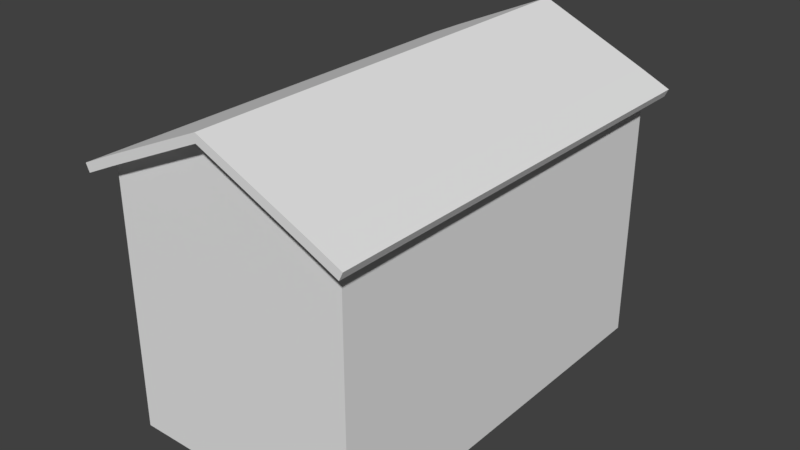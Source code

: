 # Source: Ireland_House_Replace_1_Skybox.blend  (saved by Blender 2.79.0; exported with 4.5.12 LTS)
import bpy
from mathutils import Matrix  # noqa: F401  (used for matrix-valued properties, if any)

bpy.ops.wm.read_factory_settings(use_empty=True)
scene = bpy.context.scene
scene.name = 'Scene'

# ---- collections
col_collection_1 = bpy.data.collections.new('Collection 1'); scene.collection.children.link(col_collection_1)

# ---- world
world_world = bpy.data.worlds.new('World'); scene.world = world_world
world_world.color = (0.05088, 0.05088, 0.05088)
world_world.use_sun_shadow = False
world_world.sun_shadow_jitter_overblur = 0.0
world_world.cycles.sampling_method = 'MANUAL'

# ---- meshes
me_cube_001 = bpy.data.meshes.new('Cube.001')
me_cube_001.from_pydata([(-7.0, -12.0, -5.25), (-7.0, -12.0, 0.25), (-7.0, 12.0, -5.25), (-7.0, 12.0, 0.25), (7.0, -12.0, -5.25), (7.0, -12.0, 0.25), (7.0, 12.0, -5.25), (7.0, 12.0, 0.25), (6.5, 12.0, -5.25), (6.5, 12.0, 0.25), (6.5, -12.0, -5.25), (6.5, -12.0, 0.25), (-6.5, 12.0, -5.25), (-6.5, -12.0, 0.25), (-6.5, 12.0, 0.25), (-6.5, -12.0, -5.25), (-7.0, 11.5, -5.25), (-7.0, 11.5, 0.25), (7.0, 11.5, -5.25), (7.0, 11.5, 0.25), (-7.0, -11.5, -5.25), (7.0, -11.5, 0.25), (-7.0, -11.5, 0.25), (7.0, -11.5, -5.25), (-7.0, 0.0, 0.25), (7.0, 0.0, -5.25), (-7.0, 0.0, -5.25), (7.0, 0.0, 0.25), (-7.0, -1.25, -5.25), (7.0, -1.25, 0.25), (-7.0, -1.25, 0.25), (7.0, -1.25, -5.25), (-7.0, 1.25, 0.25), (7.0, 1.25, -5.25), (-7.0, 1.25, -5.25), (7.0, 1.25, 0.25), (-7.0, -3.75, -5.25), (7.0, -3.75, 0.25), (-7.0, -3.75, 0.25), (7.0, -3.75, -5.25), (-7.0, 3.75, 0.25), (7.0, 3.75, -5.25), (-7.0, 3.75, -5.25), (7.0, 3.75, 0.25), (-7.0, -5.0, -5.25), (7.0, -5.0, 0.25), (-7.0, -5.0, 0.25), (7.0, -5.0, -5.25), (-7.0, -6.25, -5.25), (7.0, -6.25, 0.25), (-7.0, -6.25, 0.25), (7.0, -6.25, -5.25), (-7.0, -7.25, -5.25), (7.0, -7.25, 0.25), (-7.0, -7.25, 0.25), (7.0, -7.25, -5.25), (-7.0, -8.5, -5.25), (7.0, -8.5, 0.25), (-7.0, -8.5, 0.25), (7.0, -8.5, -5.25), (-7.0, -9.75, -5.25), (7.0, -9.75, 0.25), (-7.0, -9.75, 0.25), (7.0, -9.75, -5.25), (-7.0, 11.5, 1.25), (-7.0, 12.0, 1.25), (6.5, 12.0, 1.25), (7.0, 12.0, 1.25), (7.0, -11.5, 1.25), (7.0, -12.0, 1.25), (-6.5, -12.0, 1.25), (-7.0, -12.0, 1.25), (-6.5, 12.0, 1.25), (6.5, -12.0, 1.25), (-7.0, 3.75, 1.25), (7.0, 11.5, 1.25), (7.0, -9.75, 1.25), (-7.0, -11.5, 1.25), (-7.0, -1.25, 1.25), (-7.0, 0.0, 1.25), (-7.0, -3.75, 1.25), (7.0, -1.25, 1.25), (-7.0, 1.25, 1.25), (7.0, 3.75, 1.25), (7.0, 1.25, 1.25), (7.0, -3.75, 1.25), (-7.0, -5.0, 1.25), (7.0, -5.0, 1.25), (-7.0, -6.25, 1.25), (7.0, -6.25, 1.25), (-7.0, -7.25, 1.25), (7.0, -7.25, 1.25), (-7.0, -8.5, 1.25), (7.0, -8.5, 1.25), (-7.0, -9.75, 1.25), (-7.0, 5.0, 0.25), (7.0, 5.0, -5.25), (-7.0, 5.0, -5.25), (7.0, 5.0, 0.25), (-7.0, 5.0, 1.25), (7.0, 5.0, 1.25), (-7.0, 6.25, 0.25), (7.0, 6.25, -5.25), (-7.0, 6.25, 1.25), (-7.0, 6.25, -5.25), (7.0, 6.25, 0.25), (7.0, 6.25, 1.25), (-7.0, 7.25, 0.25), (7.0, 7.25, -5.25), (-7.0, 7.25, 1.25), (-7.0, 7.25, -5.25), (7.0, 7.25, 0.25), (7.0, 7.25, 1.25), (-7.0, 8.5, 0.25), (7.0, 8.5, -5.25), (-7.0, 8.5, 1.25), (-7.0, 8.5, -5.25), (7.0, 8.5, 0.25), (7.0, 8.5, 1.25), (-7.0, 9.75, 0.25), (7.0, 9.75, -5.25), (-7.0, 9.75, 1.25), (-7.0, 9.75, -5.25), (7.0, 9.75, 0.25), (7.0, 9.75, 1.25), (-7.0, 11.5, 3.0), (-7.0, 12.0, 3.0), (6.5, 12.0, 3.0), (7.0, 12.0, 3.0), (7.0, -11.5, 3.0), (7.0, -12.0, 3.0), (-6.5, -12.0, 3.0), (-7.0, -12.0, 3.0), (-6.5, 12.0, 3.0), (6.5, -12.0, 3.0), (-7.0, 9.75, 3.0), (7.0, 11.5, 3.0), (7.0, -9.75, 3.0), (-7.0, -11.5, 3.0), (-7.0, -1.25, 3.0), (-7.0, 0.0, 3.0), (-7.0, -3.75, 3.0), (7.0, -1.25, 3.0), (-7.0, 1.25, 3.0), (7.0, 3.75, 3.0), (7.0, 1.25, 3.0), (7.0, -3.75, 3.0), (-7.0, -5.0, 3.0), (-7.0, 3.75, 3.0), (-7.0, -6.25, 3.0), (-7.0, -7.25, 3.0), (7.0, -6.25, 3.0), (7.0, -7.25, 3.0), (-7.0, -8.5, 3.0), (-7.0, -9.75, 3.0), (7.0, 7.25, 3.0), (7.0, 6.25, 3.0), (-7.0, 6.25, 3.0), (-7.0, 7.25, 3.0), (7.0, 9.75, 3.0), (-7.0, 11.5, 4.0), (-7.0, 12.0, 4.0), (6.5, 12.0, 4.0), (7.0, 12.0, 4.0), (7.0, -11.5, 4.0), (7.0, -12.0, 4.0), (-6.5, -12.0, 4.0), (-7.0, -12.0, 4.0), (-6.5, 12.0, 4.0), (6.5, -12.0, 4.0), (-7.0, 9.75, 4.0), (7.0, 11.5, 4.0), (7.0, -9.75, 4.0), (-7.0, -11.5, 4.0), (-7.0, -1.25, 4.0), (-7.0, 0.0, 4.0), (-7.0, -3.75, 4.0), (7.0, -1.25, 4.0), (-7.0, 1.25, 4.0), (7.0, 3.75, 4.0), (7.0, 1.25, 4.0), (7.0, -3.75, 4.0), (-7.0, -5.0, 4.0), (-7.0, 3.75, 4.0), (-7.0, -6.25, 4.0), (-7.0, -7.25, 4.0), (7.0, -6.25, 4.0), (7.0, -7.25, 4.0), (-7.0, -8.5, 4.0), (-7.0, -9.75, 4.0), (7.0, 7.25, 4.0), (7.0, 6.25, 4.0), (-7.0, 6.25, 4.0), (-7.0, 7.25, 4.0), (7.0, 9.75, 4.0), (7.0, 1.25, 3.0), (7.0, 1.25, 4.0), (-7.0, 11.5, 4.5), (-7.0, 12.0, 4.5), (6.5, 12.0, 4.5), (7.0, 12.0, 4.5), (7.0, -11.5, 4.5), (7.0, -12.0, 4.5), (-6.5, -12.0, 4.5), (-7.0, -12.0, 4.5), (-6.5, 12.0, 4.5), (6.5, -12.0, 4.5), (-7.0, 9.75, 4.5), (7.0, 11.5, 4.5), (7.0, -9.75, 4.5), (-7.0, -11.5, 4.5), (-7.0, -1.25, 4.5), (-7.0, 0.0, 4.5), (-7.0, -3.75, 4.5), (7.0, -1.25, 4.5), (-7.0, 1.25, 4.5), (7.0, 3.75, 4.5), (7.0, 1.25, 4.5), (7.0, -3.75, 4.5), (-7.0, -5.0, 4.5), (-7.0, 3.75, 4.5), (-7.0, -6.25, 4.5), (-7.0, -7.25, 4.5), (7.0, -6.25, 4.5), (7.0, -7.25, 4.5), (-7.0, -8.5, 4.5), (-7.0, -9.75, 4.5), (7.0, 7.25, 4.5), (7.0, 6.25, 4.5), (-7.0, 6.25, 4.5), (-7.0, 7.25, 4.5), (7.0, 9.75, 4.5), (7.0, 1.25, 4.5), (7.0, -7.25, 4.0), (7.0, -7.25, 4.5), (-7.0, 6.25, 4.5), (-7.0, 6.25, 4.0), (7.0, 6.25, 4.0), (7.0, -3.75, 4.0), (7.0, 9.75, 4.0), (7.0, 9.75, 4.5), (-7.0, 9.75, 4.0), (7.0, 6.25, 4.5), (7.0, -3.75, 4.5), (-7.0, 9.75, 4.5), (-7.0, 2.75, -5.25), (7.0, 2.75, 0.25), (-7.0, 2.75, 0.25), (7.0, 2.75, -5.25), (7.0, 2.75, 1.25), (-7.0, 2.75, 1.25), (7.0, 2.75, 3.0), (-7.0, 2.75, 3.0), (7.0, 2.75, 4.0), (-7.0, 2.75, 4.0), (7.0, 2.75, 4.5), (-7.0, 2.75, 4.5), (-7.0, 2.25, -5.25), (7.0, 2.25, 0.25), (7.0, 2.25, 1.25), (7.0, 2.25, 3.0), (7.0, 2.25, 4.0), (7.0, 2.25, 4.5), (-7.0, 2.25, 0.25), (7.0, 2.25, -5.25), (-7.0, 2.25, 1.25), (-7.0, 2.25, 3.0), (-7.0, 2.25, 4.0), (-7.0, 2.25, 4.5), (0.0, 12.0, 0.25), (0.0, -12.0, -5.25), (0.0, 12.0, -5.25), (0.0, -12.0, 0.25), (0.0, 12.0, 1.25), (0.0, -12.0, 1.25), (0.0, 12.0, 3.0), (0.0, -12.0, 3.0), (0.0, 12.0, 4.0), (0.0, -12.0, 4.0), (0.0, 12.0, 4.5), (0.0, -12.0, 4.5), (1.25, 12.0, 0.25), (1.25, -12.0, -5.25), (1.25, 12.0, 1.25), (1.25, 12.0, 3.0), (1.25, 12.0, 4.0), (1.25, 12.0, 4.5), (1.25, 12.0, -5.25), (1.25, -12.0, 0.25), (1.25, -12.0, 1.25), (1.25, -12.0, 3.0), (1.25, -12.0, 4.0), (1.25, -12.0, 4.5), (-1.25, 12.0, -5.25), (-1.25, -12.0, 0.25), (-1.25, -12.0, 1.25), (-1.25, -12.0, 3.0), (-1.25, -12.0, 4.0), (-1.25, -12.0, 4.5), (-1.25, 12.0, 0.25), (-1.25, -12.0, -5.25), (-1.25, 12.0, 1.25), (-1.25, 12.0, 3.0), (-1.25, 12.0, 4.0), (-1.25, 12.0, 4.5), (-7.0, 11.5, 5.0), (-7.0, 12.0, 5.0), (6.5, 12.0, 5.0), (7.0, 12.0, 5.0), (7.0, -11.5, 5.0), (7.0, -12.0, 5.0), (-6.5, -12.0, 5.0), (-7.0, -12.0, 5.0), (1.25, 12.0, 5.0), (6.5, -12.0, 5.0), (-1.25, -12.0, 5.0), (-6.5, 12.0, 5.0), (-7.0, 9.75, 5.0), (7.0, 11.5, 5.0), (7.0, -9.75, 5.0), (-7.0, -11.5, 5.0), (-7.0, -1.25, 5.0), (-7.0, 0.0, 5.0), (-7.0, -3.75, 5.0), (7.0, -1.25, 5.0), (-7.0, 1.25, 5.0), (7.0, 2.25, 5.0), (7.0, 1.25, 5.0), (7.0, -3.75, 5.0), (-7.0, -5.0, 5.0), (-7.0, 2.75, 5.0), (-7.0, 3.75, 5.0), (7.0, 3.75, 5.0), (-7.0, -6.25, 5.0), (-7.0, -7.25, 5.0), (7.0, -6.25, 5.0), (7.0, -7.25, 5.0), (-7.0, -8.5, 5.0), (-7.0, -9.75, 5.0), (7.0, 7.25, 5.0), (7.0, 6.25, 5.0), (-7.0, 6.25, 5.0), (-7.0, 7.25, 5.0), (7.0, 9.75, 5.0), (7.0, 1.25, 5.0), (7.0, 6.25, 5.0), (-7.0, 6.25, 5.0), (7.0, -3.75, 5.0), (7.0, -7.25, 5.0), (-7.0, 9.75, 5.0), (7.0, 9.75, 5.0), (7.0, 2.75, 5.0), (-7.0, 2.25, 5.0), (-1.25, 12.0, 5.0), (0.0, 12.0, 5.0), (1.25, -12.0, 5.0), (0.0, -12.0, 5.0), (-3.5, 12.0, -5.25), (-3.5, -12.0, 0.25), (-3.5, -12.0, 1.25), (-3.5, -12.0, 3.0), (-3.5, -12.0, 4.0), (-3.5, -12.0, 4.5), (-3.5, 12.0, 0.25), (-3.5, -12.0, -5.25), (-3.5, 12.0, 1.25), (-3.5, 12.0, 3.0), (-3.5, 12.0, 4.0), (-3.5, 12.0, 4.5), (-3.5, -12.0, 5.0), (-3.5, 12.0, 5.0), (-3.0, 12.0, 0.25), (-3.0, -12.0, -5.25), (-3.0, 12.0, 1.25), (-3.0, 12.0, 3.0), (-3.0, 12.0, 4.0), (-3.0, 12.0, 4.5), (-3.0, 12.0, 5.0), (-3.0, 12.0, -5.25), (-3.0, -12.0, 0.25), (-3.0, -12.0, 1.25), (-3.0, -12.0, 3.0), (-3.0, -12.0, 4.0), (-3.0, -12.0, 4.5), (-3.0, -12.0, 5.0), (-7.0, 11.5, 6.0), (-7.0, 12.0, 6.0), (6.5, 12.0, 6.0), (7.0, 12.0, 6.0), (7.0, -11.5, 6.0), (7.0, -12.0, 6.0), (-6.5, -12.0, 6.0), (-7.0, -12.0, 6.0), (1.25, 12.0, 6.0), (6.5, -12.0, 6.0), (-3.5, -12.0, 6.0), (-6.5, 12.0, 6.0), (-7.0, 9.75, 6.0), (7.0, 11.5, 6.0), (7.0, -9.75, 6.0), (-7.0, -11.5, 6.0), (-7.0, -1.25, 6.0), (-7.0, 0.0, 6.0), (-7.0, -3.75, 6.0), (7.0, -1.25, 6.0), (-7.0, 1.25, 6.0), (7.0, 2.25, 6.0), (7.0, 1.25, 6.0), (7.0, -3.75, 6.0), (-7.0, -5.0, 6.0), (-7.0, 2.75, 6.0), (-7.0, 3.75, 6.0), (7.0, 3.75, 6.0), (-7.0, -6.25, 6.0), (-7.0, -7.25, 6.0), (7.0, -6.25, 6.0), (7.0, -7.25, 6.0), (-7.0, -8.5, 6.0), (-7.0, -9.75, 6.0), (7.0, 7.25, 6.0), (7.0, 6.25, 6.0), (-7.0, 6.25, 6.0), (-7.0, 7.25, 6.0), (7.0, 9.75, 6.0), (7.0, 1.25, 6.0), (7.0, 6.25, 6.0), (-7.0, 6.25, 6.0), (7.0, -3.75, 6.0), (7.0, -7.25, 6.0), (-7.0, 9.75, 6.0), (7.0, 9.75, 6.0), (7.0, 2.75, 6.0), (-7.0, 2.25, 6.0), (-1.25, 12.0, 6.0), (0.0, 12.0, 6.0), (1.25, -12.0, 6.0), (0.0, -12.0, 6.0), (-1.25, -12.0, 6.0), (-3.0, 12.0, 6.0), (-3.0, -12.0, 6.0), (-3.5, 12.0, 6.0), (7.0, -9.75, 7.75), (7.0, -11.5, 7.75), (7.0, 11.5, 7.75), (-7.0, 11.5, 7.75), (-6.5, 12.0, 7.75), (6.5, 12.0, 7.75), (7.0, 12.0, 7.75), (-7.0, 9.75, 7.75), (-6.5, -12.0, 7.75), (-7.0, 12.0, 7.75), (-3.5, -12.0, 7.75), (6.5, -12.0, 7.75), (7.0, -12.0, 7.75), (1.25, 12.0, 7.75), (-7.0, -12.0, 7.75), (-7.0, 0.0, 7.75), (-7.0, 1.25, 7.75), (-7.0, -1.25, 7.75), (7.0, 1.25, 7.75), (7.0, -1.25, 7.75), (7.0, -3.75, 7.75), (7.0, 2.25, 7.75), (-7.0, 2.75, 7.75), (-7.0, 3.75, 7.75), (-7.0, -3.75, 7.75), (-7.0, -5.0, 7.75), (-7.0, -11.5, 7.75), (7.0, 3.75, 7.75), (-7.0, -6.25, 7.75), (-7.0, -7.25, 7.75), (7.0, -6.25, 7.75), (7.0, -7.25, 7.75), (-7.0, -8.5, 7.75), (-7.0, -9.75, 7.75), (7.0, 7.25, 7.75), (7.0, 6.25, 7.75), (-7.0, 6.25, 7.75), (-7.0, 7.25, 7.75), (7.0, 9.75, 7.75), (-7.0, 6.25, 7.75), (-7.0, 9.75, 7.75), (7.0, 2.75, 7.75), (-7.0, 2.25, 7.75), (1.25, -12.0, 7.75), (-3.0, 12.0, 7.75), (-1.25, 12.0, 7.75), (-1.25, -12.0, 7.75), (-3.0, -12.0, 7.75), (-3.5, 12.0, 7.75), (7.0, -9.75, 8.75), (7.0, -11.5, 8.75), (7.0, 11.5, 8.75), (-7.0, 11.5, 8.75), (-6.5, 12.0, 8.75), (6.5, 12.0, 8.75), (7.0, 12.0, 8.75), (-7.0, 9.75, 8.75), (-6.5, -12.0, 8.75), (-7.0, 12.0, 8.75), (-3.5, -12.0, 8.75), (6.5, -12.0, 8.75), (7.0, -12.0, 8.75), (1.25, 12.0, 8.75), (-7.0, -12.0, 8.75), (-7.0, 0.0, 8.75), (-7.0, 1.25, 8.75), (-7.0, -1.25, 8.75), (7.0, 1.25, 8.75), (7.0, -1.25, 8.75), (7.0, -3.75, 8.75), (7.0, 2.25, 8.75), (-7.0, 2.75, 8.75), (-7.0, 3.75, 8.75), (-7.0, -3.75, 8.75), (-7.0, -5.0, 8.75), (-7.0, -11.5, 8.75), (7.0, 3.75, 8.75), (-7.0, -6.25, 8.75), (-7.0, -7.25, 8.75), (7.0, -6.25, 8.75), (7.0, -7.25, 8.75), (-7.0, -8.5, 8.75), (-7.0, -9.75, 8.75), (7.0, 7.25, 8.75), (7.0, 6.25, 8.75), (-7.0, 6.25, 8.75), (-7.0, 7.25, 8.75), (7.0, 9.75, 8.75), (-7.0, 6.25, 8.75), (-7.0, 9.75, 8.75), (7.0, 2.75, 8.75), (-7.0, 2.25, 8.75), (1.25, -12.0, 8.75), (-3.0, 12.0, 8.75), (-1.25, 12.0, 8.75), (-1.25, -12.0, 8.75), (-3.0, -12.0, 8.75), (-3.5, 12.0, 8.75), (7.0, -9.75, 9.25), (7.0, -11.5, 9.25), (7.0, 11.5, 9.25), (-7.0, 11.5, 9.25), (-6.5, 12.0, 9.25), (6.5, 12.0, 9.25), (7.0, 12.0, 9.25), (-7.0, 9.75, 9.25), (-6.5, -12.0, 9.25), (-7.0, 12.0, 9.25), (-3.5, -12.0, 9.25), (6.5, -12.0, 9.25), (7.0, -12.0, 9.25), (1.25, 12.0, 9.25), (-7.0, -12.0, 9.25), (-7.0, 0.0, 9.25), (-7.0, 1.25, 9.25), (-7.0, -1.25, 9.25), (7.0, 1.25, 9.25), (7.0, -1.25, 9.25), (7.0, -3.75, 9.25), (7.0, 2.25, 9.25), (-7.0, 2.75, 9.25), (-7.0, 3.75, 9.25), (-7.0, -3.75, 9.25), (-7.0, -5.0, 9.25), (-7.0, -11.5, 9.25), (7.0, 3.75, 9.25), (-7.0, -6.25, 9.25), (-7.0, -7.25, 9.25), (7.0, -6.25, 9.25), (7.0, -7.25, 9.25), (-7.0, -8.5, 9.25), (-7.0, -9.75, 9.25), (7.0, 7.25, 9.25), (7.0, 6.25, 9.25), (-7.0, 6.25, 9.25), (-7.0, 7.25, 9.25), (7.0, 9.75, 9.25), (-7.0, 6.25, 9.25), (-7.0, 9.75, 9.25), (7.0, 2.75, 9.25), (-7.0, 2.25, 9.25), (1.25, -12.0, 9.25), (-3.0, 12.0, 9.25), (-1.25, 12.0, 9.25), (-1.25, -12.0, 9.25), (-3.0, -12.0, 9.25), (-3.5, 12.0, 9.25), (-1.25, -12.0, 8.75), (-1.25, 12.0, 8.75), (-1.25, -12.0, 9.25), (-1.25, 12.0, 9.25), (7.0, -1.25, 8.75), (7.0, -6.25, 8.75), (7.0, -9.75, 8.75), (7.0, 3.75, 8.75), (7.0, 7.25, 8.75), (7.0, -1.25, 9.25), (7.0, -6.25, 9.25), (7.0, -9.75, 9.25), (7.0, 3.75, 9.25), (7.0, 7.25, 9.25), (7.0, -9.75, 9.75), (7.0, -11.5, 9.75), (7.0, 11.5, 9.75), (-7.0, 11.5, 9.75), (-6.5, 12.0, 10.18), (6.5, 12.0, 10.18), (7.0, 12.0, 9.75), (-7.0, 9.75, 9.75), (-6.5, -12.0, 10.18), (-7.0, 12.0, 9.75), (-3.5, -12.0, 11.59), (6.5, -12.0, 10.18), (7.0, -12.0, 9.75), (3.09, 12.0, 11.59), (-7.0, -12.0, 9.75), (-7.0, 0.0, 9.75), (-7.0, 1.25, 9.75), (-7.0, -1.25, 9.75), (7.0, 1.25, 9.75), (7.0, -1.25, 9.75), (7.0, -3.75, 9.75), (7.0, 2.25, 9.75), (-7.0, 2.75, 9.75), (-7.0, 3.75, 9.75), (-7.0, -3.75, 9.75), (-7.0, -5.0, 9.75), (-7.0, -11.5, 9.75), (7.0, 3.75, 9.75), (-7.0, -6.25, 9.75), (-7.0, -7.25, 9.75), (7.0, -6.25, 9.75), (7.0, -7.25, 9.75), (-7.0, -8.5, 9.75), (-7.0, -9.75, 9.75), (7.0, 7.25, 9.75), (7.0, 6.25, 9.75), (-7.0, 6.25, 9.75), (-7.0, 7.25, 9.75), (7.0, 9.75, 9.75), (-7.0, 6.25, 9.75), (-7.0, 9.75, 9.75), (7.0, 2.75, 9.75), (-7.0, 2.25, 9.75), (3.09, -12.0, 11.59), (-3.0, 12.0, 11.59), (-1.25, 12.0, 12.61), (-1.25, -12.0, 12.61), (-3.0, -12.0, 11.59), (-3.5, 12.0, 11.59), (-0.125, -12.0, 13.32), (-0.125, 12.0, 13.32), (7.0, -1.25, 9.75), (7.0, -6.25, 9.75), (7.0, -9.75, 9.75), (7.0, 3.75, 9.75), (7.0, 7.25, 9.75), (5.988, -13.0, 10.2), (6.199, -13.0, 10.65), (5.988, 13.0, 10.2), (6.199, 13.0, 10.65), (7.801, -13.0, 9.351), (8.012, -13.0, 9.804), (7.801, 13.0, 9.351), (8.012, 13.0, 9.804), (-5.988, 13.0, 10.2), (-6.199, 13.0, 10.65), (-5.988, -13.0, 10.2), (-6.199, -13.0, 10.65), (-7.801, 13.0, 9.351), (-8.012, 13.0, 9.804), (-7.801, -13.0, 9.351), (-8.012, -13.0, 9.804), (1.49e-08, -13.0, 12.92), (1.49e-08, 13.0, 12.92), (1.49e-08, 13.0, 13.42), (1.49e-08, -13.0, 13.42), (1.49e-08, 13.0, 12.92), (1.49e-08, -13.0, 12.92), (1.49e-08, -13.0, 13.42), (1.49e-08, 13.0, 13.42), (7.0, 1.25, 3.0), (7.0, 0.0, 3.0), (7.0, -1.25, 3.0), (7.0, -3.75, 4.0), (7.0, 5.0, 4.0), (7.0, 3.75, 4.0), (-7.0, 3.75, 4.0), (7.0, -5.0, 4.0), (7.0, -6.25, 4.0), (7.0, -7.25, 4.0), (7.0, -8.5, 4.0), (7.0, -9.75, 4.0), (-7.0, 5.0, 4.0), (7.0, 6.25, 4.0), (-7.0, 6.25, 4.0), (7.0, 8.5, 4.0), (7.0, 7.25, 4.0), (-7.0, 7.25, 4.0), (-7.0, 8.5, 4.0), (7.0, 9.75, 4.0), (-7.0, 9.75, 4.0), (7.0, -1.25, 8.75), (7.0, 3.75, 8.75), (7.0, -6.25, 8.75), (7.0, -9.75, 8.75), (7.0, 7.25, 8.75), (7.0, 1.25, 8.75), (7.0, 6.25, 8.75), (7.0, -3.75, 8.75), (7.0, -7.25, 8.75), (7.0, 9.75, 8.75), (-1.25, 12.0, 8.75), (0.0, 12.0, 8.75), (1.25, -12.0, 8.75), (0.0, -12.0, 8.75), (1.25, 12.0, 8.75), (-1.25, -12.0, 8.75)], [], [(16, 17, 3, 2), (8, 9, 7, 6), (23, 21, 5, 4), (15, 13, 1, 0), (363, 14, 72, 365), (4, 5, 11, 10), (287, 281, 9, 8), (2, 3, 14, 12), (364, 358, 13, 15), (21, 61, 76, 68), (1, 13, 70, 71), (6, 7, 19, 18), (122, 119, 17, 16), (0, 1, 22, 20), (30, 38, 80, 78), (49, 45, 87, 89), (63, 61, 21, 23), (33, 35, 27, 25), (28, 30, 24, 26), (36, 38, 30, 28), (25, 27, 29, 31), (58, 62, 94, 92), (343, 318, 398, 423), (5, 21, 68, 69), (264, 258, 35, 33), (26, 24, 32, 34), (44, 46, 38, 36), (31, 29, 37, 39), (38, 46, 86, 80), (96, 98, 43, 41), (57, 53, 91, 93), (245, 247, 40, 42), (48, 50, 46, 44), (39, 37, 45, 47), (7, 9, 66, 67), (52, 54, 50, 48), (47, 45, 49, 51), (37, 29, 81, 85), (56, 58, 54, 52), (51, 49, 53, 55), (19, 7, 67, 75), (46, 50, 88, 86), (385, 397, 448, 444), (60, 62, 58, 56), (55, 53, 57, 59), (3, 17, 64, 65), (415, 427, 710, 705), (20, 22, 62, 60), (59, 57, 61, 63), (95, 40, 74, 99), (124, 75, 136, 159), (289, 73, 134, 290), (249, 83, 144, 251), (88, 90, 150, 149), (73, 69, 130, 134), (82, 79, 140, 143), (365, 72, 133, 366), (106, 112, 155, 156), (393, 434, 714, 717), (71, 70, 131, 132), (69, 68, 129, 130), (78, 80, 141, 139), (67, 66, 127, 128), (389, 399, 441, 442), (50, 54, 90, 88), (263, 32, 82, 265), (22, 1, 71, 77), (11, 5, 69, 73), (123, 19, 75, 124), (61, 57, 93, 76), (32, 24, 79, 82), (62, 22, 77, 94), (288, 11, 73, 289), (246, 43, 83, 249), (14, 3, 65, 72), (53, 49, 89, 91), (24, 30, 78, 79), (54, 58, 92, 90), (45, 37, 85, 87), (43, 98, 100, 83), (101, 95, 99, 103), (102, 105, 98, 96), (42, 40, 95, 97), (108, 111, 105, 102), (107, 101, 103, 109), (65, 64, 125, 126), (98, 105, 106, 100), (97, 95, 101, 104), (27, 35, 682, 683), (113, 107, 109, 115), (114, 117, 111, 108), (105, 111, 112, 106), (104, 101, 107, 110), (120, 123, 117, 114), (119, 113, 115, 121), (111, 117, 118, 112), (110, 107, 113, 116), (86, 88, 149, 147), (17, 119, 121, 64), (18, 19, 123, 120), (117, 123, 124, 118), (116, 113, 119, 122), (129, 137, 172, 164), (266, 143, 178, 267), (141, 147, 182, 176), (156, 155, 190, 191), (136, 128, 163, 171), (146, 142, 177, 181), (154, 138, 173, 189), (125, 135, 170, 160), (133, 126, 161, 168), (153, 154, 189, 188), (290, 134, 169, 291), (72, 65, 126, 133), (91, 89, 151, 152), (64, 121, 135, 125), (85, 81, 142, 146), (75, 67, 128, 136), (90, 92, 153, 150), (80, 86, 147, 141), (265, 82, 143, 266), (109, 103, 157, 158), (68, 76, 137, 129), (92, 94, 154, 153), (77, 71, 132, 138), (94, 77, 138, 154), (79, 78, 139, 140), (194, 171, 208, 231), (182, 184, 221, 219), (173, 167, 204, 210), (193, 192, 229, 230), (164, 172, 209, 201), (267, 178, 215, 268), (176, 182, 219, 213), (158, 157, 192, 193), (138, 132, 167, 173), (147, 149, 184, 182), (159, 136, 171, 194), (149, 150, 185, 184), (140, 139, 174, 175), (121, 115, 700, 702), (126, 125, 160, 161), (152, 151, 186, 187), (89, 87, 689, 690), (128, 127, 162, 163), (139, 141, 176, 174), (130, 129, 164, 165), (132, 131, 166, 167), (150, 153, 188, 185), (366, 133, 168, 367), (143, 140, 175, 178), (134, 130, 165, 169), (251, 144, 179, 253), (177, 142, 195, 196), (191, 190, 227, 228), (403, 409, 466, 465), (292, 206, 314, 355), (201, 209, 319, 309), (223, 243, 347, 335), (228, 227, 339, 340), (226, 210, 320, 338), (208, 200, 308, 318), (197, 207, 317, 305), (298, 280, 356, 315), (235, 220, 331, 346), (433, 438, 485, 486), (225, 226, 338, 337), (184, 185, 222, 221), (175, 174, 211, 212), (227, 190, 239, 240), (411, 410, 463, 464), (177, 196, 232, 214), (161, 160, 197, 198), (187, 186, 223, 224), (163, 162, 199, 200), (174, 176, 213, 211), (165, 164, 201, 202), (167, 166, 203, 204), (185, 188, 225, 222), (367, 168, 205, 368), (178, 175, 212, 215), (169, 165, 202, 206), (253, 179, 216, 255), (291, 169, 206, 292), (188, 189, 226, 225), (168, 161, 198, 205), (160, 170, 207, 197), (189, 173, 210, 226), (181, 177, 214, 218), (171, 163, 200, 208), (209, 172, 233, 234), (216, 179, 237, 242), (183, 220, 235, 236), (223, 186, 238, 243), (193, 230, 244, 241), (205, 198, 306, 316), (286, 279, 354, 313), (383, 298, 315, 384), (261, 253, 255, 262), (206, 202, 310, 314), (260, 251, 253, 261), (183, 254, 256, 220), (74, 250, 252, 148), (148, 252, 254, 183), (258, 246, 249, 259), (40, 247, 250, 74), (259, 249, 251, 260), (222, 225, 337, 334), (257, 263, 247, 245), (41, 43, 246, 248), (34, 32, 263, 257), (84, 259, 260, 145), (35, 258, 259, 84), (436, 435, 715, 716), (145, 260, 261, 180), (180, 261, 262, 217), (199, 286, 313, 307), (254, 267, 268, 256), (250, 265, 266, 252), (252, 266, 267, 254), (204, 203, 311, 312), (247, 263, 265, 250), (435, 394, 452, 484), (248, 246, 258, 264), (297, 278, 280, 298), (285, 277, 279, 286), (386, 385, 444, 450), (202, 201, 309, 310), (284, 275, 277, 285), (296, 276, 278, 297), (294, 272, 274, 295), (283, 273, 275, 284), (295, 274, 276, 296), (282, 288, 272, 270), (293, 299, 269, 271), (281, 269, 273, 283), (9, 281, 283, 66), (10, 11, 288, 282), (66, 283, 284, 127), (127, 284, 285, 162), (216, 242, 345, 332), (224, 223, 335, 336), (162, 285, 286, 199), (278, 291, 292, 280), (276, 290, 291, 278), (272, 288, 289, 274), (274, 289, 290, 276), (271, 269, 281, 287), (378, 371, 299, 293), (380, 295, 296, 381), (379, 294, 295, 380), (381, 296, 297, 382), (382, 297, 298, 383), (277, 303, 304, 279), (200, 199, 307, 308), (227, 240, 350, 339), (275, 302, 303, 277), (273, 301, 302, 275), (270, 272, 294, 300), (269, 299, 301, 273), (313, 354, 434, 393), (320, 312, 392, 400), (342, 341, 421, 422), (309, 319, 399, 389), (356, 355, 435, 436), (354, 353, 433, 434), (340, 339, 419, 420), (352, 325, 405, 432), (338, 320, 400, 418), (318, 308, 388, 398), (305, 317, 397, 385), (326, 351, 431, 406), (337, 338, 418, 417), (316, 306, 386, 396), (311, 369, 395, 391), (314, 310, 390, 394), (334, 337, 417, 414), (307, 313, 393, 387), (312, 311, 391, 392), (230, 229, 341, 342), (244, 230, 342, 349), (210, 204, 312, 320), (231, 208, 318, 343), (212, 211, 321, 322), (262, 255, 351, 326), (405, 402, 456, 457), (211, 213, 323, 321), (423, 398, 443, 479), (214, 232, 344, 324), (215, 212, 322, 325), (217, 262, 326, 327), (412, 425, 709, 704), (268, 215, 325, 352), (218, 214, 324, 328), (279, 304, 353, 354), (368, 205, 316, 370), (280, 292, 355, 356), (392, 391, 449, 455), (255, 216, 332, 351), (213, 219, 329, 323), (422, 421, 477, 478), (256, 268, 352, 330), (220, 256, 330, 331), (219, 221, 333, 329), (432, 405, 457, 483), (221, 222, 334, 333), (209, 234, 348, 319), (198, 197, 305, 306), (376, 368, 370, 377), (434, 433, 713, 714), (310, 309, 389, 390), (336, 335, 415, 416), (166, 361, 362, 203), (131, 360, 361, 166), (13, 358, 359, 70), (70, 359, 360, 131), (12, 14, 363, 357), (203, 362, 369, 311), (375, 367, 368, 376), (374, 366, 367, 375), (373, 365, 366, 374), (372, 379, 358, 364), (371, 363, 365, 373), (299, 371, 373, 301), (300, 294, 379, 372), (301, 373, 374, 302), (302, 374, 375, 303), (303, 375, 376, 304), (308, 307, 387, 388), (330, 352, 432, 410), (304, 376, 377, 353), (361, 382, 383, 362), (360, 381, 382, 361), (358, 379, 380, 359), (359, 380, 381, 360), (357, 363, 371, 378), (362, 383, 384, 369), (322, 321, 401, 402), (355, 314, 394, 435), (315, 356, 436, 437), (321, 323, 403, 401), (353, 377, 438, 433), (324, 344, 424, 404), (325, 322, 402, 405), (327, 326, 406, 407), (319, 348, 428, 399), (328, 324, 404, 408), (377, 370, 440, 438), (339, 350, 430, 419), (332, 345, 425, 412), (323, 329, 409, 403), (346, 331, 411, 426), (331, 330, 410, 411), (335, 347, 427, 415), (329, 333, 413, 409), (349, 342, 422, 429), (384, 315, 437, 439), (351, 332, 412, 431), (369, 384, 439, 395), (333, 334, 414, 413), (370, 316, 396, 440), (306, 305, 385, 386), (470, 473, 522, 519), (486, 485, 534, 535), (442, 441, 490, 491), (472, 471, 520, 521), (484, 452, 501, 533), (469, 470, 519, 518), (483, 457, 506, 532), (466, 469, 518, 515), (462, 482, 531, 511), (458, 465, 514, 507), (467, 455, 504, 516), (457, 456, 505, 506), (463, 483, 532, 512), (388, 387, 446, 447), (395, 439, 488, 451), (426, 411, 464, 480), (408, 404, 460, 461), (440, 396, 445, 489), (396, 386, 450, 445), (400, 392, 455, 467), (409, 413, 469, 466), (429, 422, 478, 481), (431, 412, 468, 482), (413, 414, 470, 469), (438, 440, 489, 485), (391, 395, 451, 449), (410, 432, 483, 463), (407, 406, 462, 459), (416, 415, 471, 472), (398, 388, 447, 443), (390, 389, 442, 453), (439, 437, 487, 488), (414, 417, 473, 470), (402, 401, 458, 456), (417, 418, 474, 473), (401, 403, 465, 458), (418, 400, 467, 474), (394, 390, 453, 452), (387, 393, 454, 446), (420, 419, 475, 476), (406, 431, 482, 462), (528, 577, 601, 596), (519, 522, 571, 568), (535, 534, 583, 584), (533, 582, 590, 588), (491, 490, 539, 540), (521, 520, 569, 570), (533, 501, 550, 582), (518, 519, 568, 567), (532, 506, 555, 581), (515, 518, 567, 564), (511, 531, 580, 560), (507, 514, 563, 556), (516, 504, 553, 565), (506, 505, 554, 555), (443, 447, 496, 492), (473, 474, 523, 522), (444, 448, 497, 493), (584, 583, 646, 647), (451, 488, 537, 500), (445, 450, 499, 494), (474, 467, 516, 523), (449, 451, 500, 498), (489, 445, 494, 538), (452, 453, 502, 501), (476, 475, 524, 525), (446, 454, 503, 495), (455, 449, 498, 504), (453, 442, 491, 502), (450, 444, 493, 499), (478, 477, 526, 527), (447, 446, 495, 496), (485, 489, 538, 534), (479, 443, 492, 528), (456, 458, 507, 505), (488, 487, 536, 537), (461, 460, 509, 510), (459, 462, 511, 508), (464, 463, 512, 513), (480, 464, 513, 529), (465, 466, 515, 514), (481, 478, 527, 530), (482, 468, 517, 531), (597, 557, 620, 653), (540, 539, 602, 603), (570, 569, 632, 633), (582, 550, 613, 645), (600, 574, 637, 656), (567, 568, 631, 630), (581, 555, 618, 644), (564, 567, 630, 627), (601, 577, 640, 657), (560, 580, 643, 623), (598, 559, 622, 654), (556, 563, 626, 619), (565, 553, 616, 628), (599, 570, 633, 655), (555, 554, 617, 618), (561, 581, 644, 624), (492, 496, 545, 541), (522, 523, 572, 571), (493, 497, 546, 542), (500, 537, 586, 549), (494, 499, 548, 543), (523, 516, 565, 572), (498, 500, 549, 547), (538, 494, 543, 587), (501, 502, 551, 550), (525, 524, 573, 574), (495, 503, 552, 544), (504, 498, 547, 553), (502, 491, 540, 551), (499, 493, 542, 548), (527, 526, 575, 576), (496, 495, 544, 545), (534, 538, 587, 583), (528, 492, 541, 577), (505, 507, 556, 554), (537, 536, 585, 586), (510, 559, 598, 593), (510, 509, 558, 559), (508, 511, 560, 557), (513, 512, 561, 562), (529, 513, 562, 578), (521, 570, 599, 594), (514, 515, 564, 563), (530, 527, 576, 579), (531, 517, 566, 580), (512, 532, 581, 561), (580, 566, 629, 643), (552, 503, 589, 591), (579, 576, 639, 642), (563, 564, 627, 626), (578, 562, 625, 641), (508, 557, 597, 592), (525, 574, 600, 595), (568, 571, 634, 631), (541, 545, 608, 604), (571, 572, 635, 634), (542, 546, 609, 605), (549, 586, 649, 612), (543, 548, 611, 606), (572, 565, 628, 635), (547, 549, 612, 610), (587, 543, 606, 650), (590, 582, 645, 651), (550, 551, 614, 613), (574, 573, 636, 637), (544, 552, 615, 607), (552, 591, 652, 615), (553, 547, 610, 616), (551, 540, 603, 614), (548, 542, 605, 611), (576, 575, 638, 639), (545, 544, 607, 608), (583, 587, 650, 646), (577, 541, 604, 640), (554, 556, 619, 617), (586, 585, 648, 649), (559, 558, 621, 622), (557, 560, 623, 620), (562, 561, 624, 625), (661, 660, 678, 681), (660, 661, 665, 664), (664, 665, 663, 662), (662, 663, 659, 658), (665, 661, 659, 663), (669, 668, 674, 677), (668, 669, 673, 672), (672, 673, 671, 670), (670, 671, 667, 666), (673, 669, 667, 671), (666, 667, 676, 675), (667, 669, 677, 676), (658, 659, 680, 679), (659, 661, 681, 680), (651, 648, 585, 590), (647, 652, 591, 584), (99, 74, 688, 694), (115, 109, 699, 700), (100, 106, 695, 686), (29, 27, 683, 684), (437, 436, 716, 718), (93, 91, 691, 692), (118, 124, 701, 697), (83, 100, 686, 687), (404, 424, 708, 703), (76, 93, 692, 693), (112, 118, 697, 698), (87, 85, 685, 689), (103, 99, 694, 696), (399, 428, 711, 706), (419, 430, 712, 707)])
_uv = me_cube_001.uv_layers.new(name='UVMap')
_uv.uv.foreach_set('vector', [0.2644, 0.5871, 0.2644, 0.5871, 0.2644, 0.5871, 0.2644, 0.5871, 0.2644, 0.5871, 0.2644, 0.5871, 0.2644, 0.5871, 0.2644, 0.5871, 0.2644, 0.587, 0.2644, 0.587, 0.2644, 0.587, 0.2644, 0.587, 0.2644, 0.587, 0.2644, 0.587, 0.2644, 0.587, 0.2644, 0.587, 0.2644, 0.5871, 0.2644, 0.5871, 0.2644, 0.5871, 0.2644, 0.5871, 0.2644, 0.587, 0.2644, 0.587, 0.2644, 0.587, 0.2644, 0.587, 0.2644, 0.5871, 0.2644, 0.5871, 0.2644, 0.5871, 0.2644, 0.5871, 0.2644, 0.5871, 0.2644, 0.5871, 0.2644, 0.5871, 0.2644, 0.5871, 0.2644, 0.587, 0.2644, 0.587, 0.2644, 0.587, 0.2644, 0.587, 0.2644, 0.587, 0.2644, 0.587, 0.2644, 0.587, 0.2644, 0.587, 0.2644, 0.587, 0.2644, 0.587, 0.2644, 0.587, 0.2644, 0.587, 0.2644, 0.5871, 0.2644, 0.5871, 0.2644, 0.5871, 0.2644, 0.5871, 0.2644, 0.5871, 0.2644, 0.5871, 0.2644, 0.5871, 0.2644, 0.5871, 0.2644, 0.587, 0.2644, 0.587, 0.2644, 0.587, 0.2644, 0.587, 0.2644, 0.5871, 0.2644, 0.587, 0.2644, 0.5871, 0.2644, 0.5871, 0.2644, 0.587, 0.2644, 0.587, 0.2644, 0.587, 0.2644, 0.587, 0.2644, 0.587, 0.2644, 0.587, 0.2644, 0.587, 0.2644, 0.587, 0.2644, 0.587, 0.2644, 0.587, 0.2644, 0.587, 0.2644, 0.587, 0.2644, 0.587, 0.2644, 0.5871, 0.2644, 0.5871, 0.2644, 0.587, 0.2644, 0.587, 0.2644, 0.587, 0.2644, 0.5871, 0.2644, 0.587, 0.2644, 0.587, 0.2644, 0.587, 0.2644, 0.587, 0.2644, 0.587, 0.2644, 0.587, 0.2644, 0.587, 0.2644, 0.587, 0.2644, 0.587, 0.2644, 0.5871, 0.2644, 0.5871, 0.2644, 0.5871, 0.2644, 0.5871, 0.2644, 0.587, 0.2644, 0.587, 0.2644, 0.587, 0.2644, 0.587, 0.2644, 0.587, 0.2644, 0.587, 0.2644, 0.587, 0.2644, 0.587, 0.2644, 0.587, 0.2644, 0.5871, 0.2644, 0.5871, 0.2644, 0.587, 0.2644, 0.587, 0.2644, 0.587, 0.2644, 0.587, 0.2644, 0.587, 0.2644, 0.587, 0.2644, 0.587, 0.2644, 0.587, 0.2644, 0.587, 0.2644, 0.587, 0.2644, 0.587, 0.2644, 0.587, 0.2644, 0.5871, 0.2644, 0.587, 0.2644, 0.587, 0.2644, 0.587, 0.2644, 0.587, 0.2644, 0.587, 0.2644, 0.587, 0.2644, 0.587, 0.2644, 0.587, 0.2644, 0.587, 0.2644, 0.5871, 0.2644, 0.5871, 0.2644, 0.587, 0.2644, 0.587, 0.2644, 0.587, 0.2644, 0.587, 0.2644, 0.587, 0.2644, 0.587, 0.2644, 0.587, 0.2644, 0.587, 0.2644, 0.587, 0.2644, 0.5871, 0.2644, 0.5871, 0.2644, 0.5871, 0.2644, 0.5871, 0.2644, 0.587, 0.2644, 0.587, 0.2644, 0.587, 0.2644, 0.587, 0.2644, 0.587, 0.2644, 0.587, 0.2644, 0.587, 0.2644, 0.587, 0.2644, 0.587, 0.2644, 0.587, 0.2644, 0.587, 0.2644, 0.587, 0.2644, 0.587, 0.2644, 0.587, 0.2644, 0.587, 0.2644, 0.587, 0.2644, 0.587, 0.2644, 0.587, 0.2644, 0.587, 0.2644, 0.587, 0.2644, 0.5871, 0.2644, 0.5871, 0.2644, 0.5871, 0.2644, 0.5871, 0.2644, 0.587, 0.2644, 0.587, 0.2644, 0.587, 0.2644, 0.587, 0.2644, 0.5871, 0.2644, 0.5871, 0.2644, 0.5871, 0.2644, 0.5871, 0.2644, 0.587, 0.2644, 0.587, 0.2644, 0.587, 0.2644, 0.587, 0.2644, 0.587, 0.2644, 0.587, 0.2644, 0.587, 0.2644, 0.587, 0.2644, 0.5871, 0.2644, 0.5871, 0.2644, 0.5871, 0.2644, 0.5871, 0.2644, 0.587, 0.2644, 0.587, 0.2644, 0.587, 0.2644, 0.587, 0.2644, 0.587, 0.2644, 0.587, 0.2644, 0.587, 0.2644, 0.587, 0.2644, 0.587, 0.2644, 0.587, 0.2644, 0.587, 0.2644, 0.587, 0.2644, 0.5871, 0.2644, 0.5871, 0.2644, 0.5871, 0.2644, 0.5871, 0.2644, 0.5871, 0.2644, 0.5871, 0.2644, 0.5871, 0.2644, 0.5871, 0.2644, 0.587, 0.2644, 0.587, 0.2644, 0.587, 0.2644, 0.587, 0.2644, 0.587, 0.2644, 0.587, 0.2644, 0.587, 0.2644, 0.587, 0.2644, 0.587, 0.2644, 0.587, 0.2644, 0.587, 0.2644, 0.587, 0.2644, 0.587, 0.2644, 0.587, 0.2644, 0.587, 0.2644, 0.587, 0.2644, 0.5871, 0.2644, 0.5871, 0.2644, 0.5871, 0.2644, 0.5871, 0.2644, 0.5871, 0.2644, 0.5871, 0.2644, 0.5871, 0.2644, 0.5871, 0.2644, 0.587, 0.2644, 0.5871, 0.2644, 0.587, 0.2644, 0.587, 0.2644, 0.5871, 0.2644, 0.5871, 0.2644, 0.5871, 0.2644, 0.5871, 0.2644, 0.587, 0.2644, 0.587, 0.2644, 0.587, 0.2644, 0.587, 0.2644, 0.587, 0.2644, 0.587, 0.2644, 0.587, 0.2644, 0.587, 0.2644, 0.5871, 0.2644, 0.5871, 0.2644, 0.5871, 0.2644, 0.5871, 0.2644, 0.5871, 0.2644, 0.5871, 0.2644, 0.5871, 0.2644, 0.5871, 0.2644, 0.587, 0.2644, 0.587, 0.2644, 0.587, 0.2644, 0.587, 0.2644, 0.587, 0.2644, 0.587, 0.2644, 0.587, 0.2644, 0.587, 0.2644, 0.5871, 0.2644, 0.5871, 0.2644, 0.5871, 0.2644, 0.5871, 0.2644, 0.587, 0.2644, 0.587, 0.2644, 0.587, 0.2644, 0.587, 0.2644, 0.587, 0.2644, 0.587, 0.2644, 0.587, 0.2644, 0.587, 0.2644, 0.5871, 0.2644, 0.5871, 0.2644, 0.5871, 0.2644, 0.5871, 0.2644, 0.587, 0.2644, 0.587, 0.2644, 0.587, 0.2644, 0.587, 0.2644, 0.5871, 0.2644, 0.5871, 0.2644, 0.5871, 0.2644, 0.5871, 0.2644, 0.587, 0.2644, 0.587, 0.2644, 0.587, 0.2644, 0.587, 0.2644, 0.587, 0.2644, 0.587, 0.2644, 0.587, 0.2644, 0.587, 0.2644, 0.587, 0.2644, 0.587, 0.2644, 0.587, 0.2644, 0.587, 0.2644, 0.5871, 0.2644, 0.5871, 0.2644, 0.5871, 0.2644, 0.5871, 0.2644, 0.587, 0.2644, 0.587, 0.2644, 0.587, 0.2644, 0.587, 0.2644, 0.5871, 0.2644, 0.5871, 0.2644, 0.5871, 0.2644, 0.5871, 0.2644, 0.587, 0.2644, 0.587, 0.2644, 0.587, 0.2644, 0.587, 0.2644, 0.587, 0.2644, 0.587, 0.2644, 0.587, 0.2644, 0.587, 0.2644, 0.587, 0.2644, 0.587, 0.2644, 0.587, 0.2644, 0.587, 0.2644, 0.5871, 0.2644, 0.5871, 0.2644, 0.5871, 0.2644, 0.5871, 0.2644, 0.587, 0.2644, 0.587, 0.2644, 0.587, 0.2644, 0.587, 0.2644, 0.587, 0.2644, 0.5871, 0.2644, 0.5871, 0.2644, 0.5871, 0.2644, 0.587, 0.2644, 0.5871, 0.2644, 0.587, 0.2644, 0.587, 0.2644, 0.5871, 0.2644, 0.5871, 0.2644, 0.5871, 0.2644, 0.5871, 0.2644, 0.5871, 0.2644, 0.5871, 0.2644, 0.5871, 0.2644, 0.5871, 0.2644, 0.587, 0.2644, 0.587, 0.2644, 0.587, 0.2644, 0.587, 0.2644, 0.5871, 0.2644, 0.5871, 0.2644, 0.5871, 0.2644, 0.5871, 0.2644, 0.587, 0.2644, 0.587, 0.2644, 0.587, 0.2644, 0.587, 0.2644, 0.5871, 0.2644, 0.5871, 0.2644, 0.5871, 0.2644, 0.5871, 0.2644, 0.5871, 0.2644, 0.5871, 0.2644, 0.5871, 0.2644, 0.587, 0.2644, 0.587, 0.2644, 0.5871, 0.2644, 0.5871, 0.2644, 0.587, 0.2644, 0.5871, 0.2644, 0.5871, 0.2644, 0.5871, 0.2644, 0.5871, 0.2644, 0.5871, 0.2644, 0.5871, 0.2644, 0.5871, 0.2644, 0.5871, 0.2644, 0.5871, 0.2644, 0.5871, 0.2644, 0.5871, 0.2644, 0.5871, 0.2644, 0.5871, 0.2644, 0.5871, 0.2644, 0.5871, 0.2644, 0.5871, 0.2644, 0.5871, 0.2644, 0.5871, 0.2644, 0.5871, 0.2644, 0.5871, 0.2644, 0.587, 0.2644, 0.587, 0.2644, 0.587, 0.2644, 0.5871, 0.2644, 0.5871, 0.2644, 0.5871, 0.2644, 0.5871, 0.2644, 0.5871, 0.2644, 0.5871, 0.2644, 0.5871, 0.2644, 0.5871, 0.2644, 0.5871, 0.2644, 0.5871, 0.2644, 0.5871, 0.2644, 0.5871, 0.2644, 0.5871, 0.2644, 0.5871, 0.2644, 0.5871, 0.2644, 0.5871, 0.2644, 0.5871, 0.2644, 0.587, 0.2644, 0.587, 0.2644, 0.587, 0.2644, 0.587, 0.2644, 0.5871, 0.2644, 0.5871, 0.2644, 0.5871, 0.2644, 0.5871, 0.2644, 0.5871, 0.2644, 0.5871, 0.2644, 0.5871, 0.2644, 0.5871, 0.2644, 0.587, 0.2644, 0.587, 0.2644, 0.587, 0.2644, 0.587, 0.2644, 0.5871, 0.2644, 0.5871, 0.2644, 0.5871, 0.2644, 0.5871, 0.2644, 0.587, 0.2644, 0.587, 0.2644, 0.587, 0.2644, 0.587, 0.2644, 0.587, 0.2644, 0.587, 0.2644, 0.587, 0.2644, 0.587, 0.2644, 0.5871, 0.2644, 0.5871, 0.2644, 0.5871, 0.2644, 0.5871, 0.2644, 0.5871, 0.2644, 0.5871, 0.2644, 0.5871, 0.2644, 0.5871, 0.2644, 0.587, 0.2644, 0.587, 0.2644, 0.587, 0.2644, 0.587, 0.2644, 0.587, 0.2644, 0.587, 0.2644, 0.587, 0.2644, 0.587, 0.2644, 0.5871, 0.2644, 0.5871, 0.2644, 0.5871, 0.2644, 0.5871, 0.2644, 0.587, 0.2644, 0.587, 0.2644, 0.587, 0.2644, 0.587, 0.2644, 0.5871, 0.2644, 0.5871, 0.2644, 0.5871, 0.2644, 0.5871, 0.2644, 0.587, 0.2644, 0.587, 0.2644, 0.587, 0.2644, 0.587, 0.2644, 0.5871, 0.2644, 0.5871, 0.2644, 0.5871, 0.2644, 0.5871, 0.2644, 0.587, 0.2644, 0.587, 0.2644, 0.587, 0.2644, 0.587, 0.2644, 0.5871, 0.2644, 0.587, 0.2644, 0.5871, 0.2644, 0.5871, 0.2644, 0.5871, 0.2644, 0.5871, 0.2644, 0.5871, 0.2644, 0.5871, 0.2644, 0.5871, 0.2644, 0.5871, 0.2644, 0.5871, 0.2644, 0.5871, 0.2644, 0.587, 0.2644, 0.587, 0.2644, 0.587, 0.2644, 0.587, 0.2644, 0.587, 0.2644, 0.587, 0.2644, 0.587, 0.2644, 0.587, 0.2644, 0.587, 0.2644, 0.587, 0.2644, 0.587, 0.2644, 0.587, 0.2644, 0.587, 0.2644, 0.587, 0.2644, 0.587, 0.2644, 0.587, 0.2644, 0.5871, 0.2644, 0.5871, 0.2644, 0.5871, 0.2644, 0.5871, 0.2644, 0.5871, 0.2644, 0.5871, 0.2644, 0.5871, 0.2644, 0.5871, 0.2644, 0.5871, 0.2644, 0.587, 0.2644, 0.5871, 0.2644, 0.5871, 0.2644, 0.587, 0.2644, 0.587, 0.2644, 0.587, 0.2644, 0.587, 0.2644, 0.5871, 0.2644, 0.5871, 0.2644, 0.5871, 0.2644, 0.5871, 0.2644, 0.587, 0.2644, 0.587, 0.2644, 0.587, 0.2644, 0.587, 0.2644, 0.5871, 0.2644, 0.5871, 0.2644, 0.5871, 0.2644, 0.5871, 0.2644, 0.5871, 0.2644, 0.5871, 0.2644, 0.5871, 0.2644, 0.5871, 0.2644, 0.5871, 0.2644, 0.5871, 0.2644, 0.5871, 0.2644, 0.5871, 0.2644, 0.587, 0.2644, 0.587, 0.2644, 0.587, 0.2644, 0.587, 0.2644, 0.5871, 0.2644, 0.587, 0.2644, 0.587, 0.2644, 0.5871, 0.2644, 0.5871, 0.2644, 0.5871, 0.2644, 0.5871, 0.2644, 0.5871, 0.2644, 0.587, 0.2644, 0.587, 0.2644, 0.587, 0.2644, 0.587, 0.2644, 0.5871, 0.2644, 0.5871, 0.2644, 0.5871, 0.2644, 0.5871, 0.2644, 0.5871, 0.2644, 0.5871, 0.2644, 0.5871, 0.2644, 0.5871, 0.2644, 0.5871, 0.2644, 0.5871, 0.2644, 0.5871, 0.2644, 0.5871, 0.2644, 0.587, 0.2644, 0.587, 0.2644, 0.587, 0.2644, 0.587, 0.2644, 0.587, 0.2644, 0.587, 0.2644, 0.587, 0.2644, 0.587, 0.2644, 0.5871, 0.2644, 0.5871, 0.2644, 0.5871, 0.2644, 0.5871, 0.2644, 0.5871, 0.2644, 0.5871, 0.2644, 0.5871, 0.2644, 0.5871, 0.2644, 0.587, 0.2644, 0.587, 0.2644, 0.587, 0.2644, 0.587, 0.2644, 0.587, 0.2644, 0.587, 0.2644, 0.587, 0.2644, 0.587, 0.2644, 0.587, 0.2644, 0.587, 0.2644, 0.587, 0.2644, 0.587, 0.2644, 0.5871, 0.2644, 0.5871, 0.2644, 0.5871, 0.2644, 0.5871, 0.2644, 0.5871, 0.2644, 0.5871, 0.2644, 0.5871, 0.2644, 0.5871, 0.2644, 0.587, 0.2644, 0.587, 0.2644, 0.587, 0.2644, 0.587, 0.2644, 0.587, 0.2644, 0.587, 0.2644, 0.587, 0.2644, 0.587, 0.2644, 0.587, 0.2644, 0.587, 0.2644, 0.587, 0.2644, 0.587, 0.2644, 0.587, 0.2644, 0.587, 0.2644, 0.587, 0.2644, 0.587, 0.2644, 0.5871, 0.2644, 0.5871, 0.2644, 0.5871, 0.2644, 0.5871, 0.2644, 0.587, 0.2644, 0.587, 0.2644, 0.587, 0.2644, 0.587, 0.2644, 0.587, 0.2644, 0.587, 0.2644, 0.587, 0.2644, 0.587, 0.2644, 0.587, 0.2644, 0.587, 0.2644, 0.587, 0.2644, 0.587, 0.2644, 0.587, 0.2644, 0.587, 0.2644, 0.587, 0.2644, 0.587, 0.2644, 0.587, 0.2644, 0.587, 0.2644, 0.587, 0.2644, 0.587, 0.2644, 0.5871, 0.2644, 0.5871, 0.2644, 0.5871, 0.2644, 0.5871, 0.2644, 0.5871, 0.2644, 0.5871, 0.2644, 0.5871, 0.2644, 0.5871, 0.2644, 0.587, 0.2644, 0.587, 0.2644, 0.587, 0.2644, 0.587, 0.2644, 0.5871, 0.2644, 0.5871, 0.2644, 0.5871, 0.2644, 0.5871, 0.2644, 0.5871, 0.2644, 0.5871, 0.2644, 0.5871, 0.2644, 0.5871, 0.2644, 0.587, 0.2644, 0.587, 0.2644, 0.587, 0.2644, 0.587, 0.2644, 0.587, 0.2644, 0.587, 0.2644, 0.587, 0.2644, 0.5871, 0.2644, 0.5871, 0.2644, 0.5871, 0.2644, 0.5871, 0.2644, 0.5871, 0.2644, 0.587, 0.2644, 0.587, 0.2644, 0.587, 0.2644, 0.587, 0.2644, 0.5871, 0.2644, 0.5871, 0.2644, 0.5871, 0.2644, 0.5871, 0.2644, 0.587, 0.2644, 0.587, 0.2644, 0.587, 0.2644, 0.587, 0.2644, 0.5871, 0.2644, 0.5871, 0.2644, 0.5871, 0.2644, 0.5871, 0.2644, 0.587, 0.2644, 0.587, 0.2644, 0.587, 0.2644, 0.587, 0.2644, 0.5871, 0.2644, 0.5871, 0.2644, 0.5871, 0.2644, 0.5871, 0.2644, 0.5871, 0.2644, 0.5871, 0.2644, 0.5871, 0.2644, 0.5871, 0.2644, 0.587, 0.2644, 0.587, 0.2644, 0.587, 0.2644, 0.587, 0.2644, 0.587, 0.2644, 0.587, 0.2644, 0.587, 0.2644, 0.587, 0.2644, 0.587, 0.2644, 0.587, 0.2644, 0.587, 0.2644, 0.587, 0.2644, 0.5871, 0.2644, 0.5871, 0.2644, 0.5871, 0.2644, 0.5871, 0.2644, 0.5871, 0.2644, 0.5871, 0.2644, 0.5871, 0.2644, 0.5871, 0.2644, 0.587, 0.2644, 0.587, 0.2644, 0.587, 0.2644, 0.587, 0.2644, 0.587, 0.2644, 0.587, 0.2644, 0.587, 0.2644, 0.587, 0.2644, 0.587, 0.2644, 0.587, 0.2644, 0.587, 0.2644, 0.587, 0.2644, 0.587, 0.2644, 0.587, 0.2644, 0.587, 0.2644, 0.587, 0.2644, 0.5871, 0.2644, 0.5871, 0.2644, 0.5871, 0.2644, 0.5871, 0.2644, 0.5871, 0.2644, 0.5871, 0.2644, 0.5871, 0.2644, 0.5871, 0.2644, 0.587, 0.2644, 0.587, 0.2644, 0.587, 0.2644, 0.587, 0.2644, 0.587, 0.2644, 0.587, 0.2644, 0.587, 0.2644, 0.587, 0.2644, 0.5871, 0.2644, 0.5871, 0.2644, 0.5871, 0.2644, 0.5871, 0.2644, 0.587, 0.2644, 0.587, 0.2644, 0.587, 0.2644, 0.587, 0.2644, 0.587, 0.2644, 0.587, 0.2644, 0.587, 0.2644, 0.587, 0.2644, 0.5871, 0.2644, 0.5871, 0.2644, 0.5871, 0.2644, 0.5871, 0.2644, 0.587, 0.2644, 0.587, 0.2644, 0.587, 0.2644, 0.587, 0.2644, 0.5871, 0.2644, 0.5871, 0.2644, 0.5871, 0.2644, 0.5871, 0.2644, 0.5871, 0.2644, 0.5871, 0.2644, 0.5871, 0.2644, 0.5871, 0.2644, 0.5871, 0.2644, 0.5871, 0.2644, 0.5871, 0.2644, 0.5871, 0.2644, 0.587, 0.2644, 0.587, 0.2644, 0.587, 0.2644, 0.587, 0.2644, 0.587, 0.2644, 0.587, 0.2644, 0.587, 0.2644, 0.587, 0.2644, 0.587, 0.2644, 0.587, 0.2644, 0.587, 0.2644, 0.587, 0.2644, 0.587, 0.2644, 0.587, 0.2644, 0.587, 0.2644, 0.587, 0.2644, 0.5871, 0.2644, 0.5871, 0.2644, 0.5871, 0.2644, 0.5871, 0.2644, 0.5871, 0.2644, 0.5871, 0.2644, 0.5871, 0.2644, 0.5871, 0.2644, 0.5871, 0.2644, 0.5871, 0.2644, 0.5871, 0.2644, 0.5871, 0.2644, 0.587, 0.2644, 0.587, 0.2644, 0.587, 0.2644, 0.587, 0.2644, 0.5871, 0.2644, 0.5871, 0.2644, 0.5871, 0.2644, 0.5871, 0.2644, 0.587, 0.2644, 0.587, 0.2644, 0.587, 0.2644, 0.587, 0.2644, 0.587, 0.2644, 0.587, 0.2644, 0.587, 0.2644, 0.587, 0.2644, 0.587, 0.2644, 0.5871, 0.2644, 0.5871, 0.2644, 0.587, 0.2644, 0.587, 0.2644, 0.587, 0.2644, 0.587, 0.2644, 0.587, 0.2644, 0.587, 0.2644, 0.5871, 0.2644, 0.5871, 0.2644, 0.587, 0.2644, 0.587, 0.2644, 0.587, 0.2644, 0.587, 0.2644, 0.587, 0.2644, 0.587, 0.2644, 0.587, 0.2644, 0.587, 0.2644, 0.587, 0.2644, 0.587, 0.2644, 0.587, 0.2644, 0.587, 0.2644, 0.587, 0.2644, 0.587, 0.2644, 0.587, 0.2644, 0.587, 0.2644, 0.587, 0.2644, 0.587, 0.2644, 0.587, 0.2644, 0.587, 0.2644, 0.587, 0.2644, 0.5871, 0.2644, 0.5871, 0.2644, 0.5871, 0.2644, 0.5871, 0.2644, 0.5871, 0.2644, 0.5871, 0.2644, 0.5871, 0.2644, 0.5871, 0.2644, 0.5871, 0.2644, 0.5871, 0.2644, 0.5871, 0.2644, 0.5871, 0.2644, 0.5871, 0.2644, 0.5871, 0.2644, 0.5871, 0.2644, 0.5871, 0.2644, 0.587, 0.2644, 0.587, 0.2644, 0.587, 0.2644, 0.587, 0.2644, 0.5871, 0.2644, 0.5871, 0.2644, 0.5871, 0.2644, 0.5871, 0.2644, 0.587, 0.2644, 0.587, 0.2644, 0.587, 0.2644, 0.587, 0.2644, 0.587, 0.2644, 0.587, 0.2644, 0.587, 0.2644, 0.587, 0.2644, 0.587, 0.2644, 0.587, 0.2644, 0.587, 0.2644, 0.587, 0.2644, 0.5871, 0.2644, 0.5871, 0.2644, 0.5871, 0.2644, 0.5871, 0.2644, 0.5871, 0.2644, 0.5871, 0.2644, 0.5871, 0.2644, 0.5871, 0.2644, 0.587, 0.2644, 0.587, 0.2644, 0.587, 0.2644, 0.587, 0.2644, 0.5871, 0.2644, 0.5871, 0.2644, 0.5871, 0.2644, 0.5871, 0.2644, 0.587, 0.2644, 0.587, 0.2644, 0.587, 0.2644, 0.587, 0.2644, 0.587, 0.2644, 0.587, 0.2644, 0.587, 0.2644, 0.587, 0.2644, 0.5871, 0.2644, 0.5871, 0.2644, 0.5871, 0.2644, 0.5871, 0.2644, 0.587, 0.2644, 0.587, 0.2644, 0.587, 0.2644, 0.587, 0.2644, 0.587, 0.2644, 0.587, 0.2644, 0.587, 0.2644, 0.587, 0.2644, 0.5871, 0.2644, 0.5871, 0.2644, 0.5871, 0.2644, 0.5871, 0.2644, 0.5871, 0.2644, 0.5871, 0.2644, 0.5871, 0.2644, 0.5871, 0.2644, 0.5871, 0.2644, 0.5871, 0.2644, 0.5871, 0.2644, 0.5871, 0.2644, 0.587, 0.2644, 0.587, 0.2644, 0.587, 0.2644, 0.587, 0.2644, 0.5871, 0.2644, 0.5871, 0.2644, 0.5871, 0.2644, 0.5871, 0.2644, 0.5871, 0.2644, 0.5871, 0.2644, 0.5871, 0.2644, 0.5871, 0.2644, 0.587, 0.2644, 0.587, 0.2644, 0.587, 0.2644, 0.587, 0.2644, 0.587, 0.2644, 0.587, 0.2644, 0.587, 0.2644, 0.587, 0.2644, 0.5871, 0.2644, 0.5871, 0.2644, 0.5871, 0.2644, 0.5871, 0.2644, 0.587, 0.2644, 0.587, 0.2644, 0.587, 0.2644, 0.587, 0.2644, 0.587, 0.2644, 0.587, 0.2644, 0.587, 0.2644, 0.587, 0.2644, 0.587, 0.2644, 0.587, 0.2644, 0.587, 0.2644, 0.587, 0.2644, 0.587, 0.2644, 0.587, 0.2644, 0.587, 0.2644, 0.587, 0.2644, 0.5871, 0.2644, 0.5871, 0.2644, 0.5871, 0.2644, 0.5871, 0.2644, 0.5871, 0.2644, 0.5871, 0.2644, 0.5871, 0.2644, 0.5871, 0.2644, 0.587, 0.2644, 0.587, 0.2644, 0.587, 0.2644, 0.587, 0.2644, 0.587, 0.2644, 0.587, 0.2644, 0.587, 0.2644, 0.587, 0.2644, 0.587, 0.2644, 0.587, 0.2644, 0.587, 0.2644, 0.587, 0.2644, 0.587, 0.2644, 0.587, 0.2644, 0.587, 0.2644, 0.587, 0.2644, 0.5871, 0.2644, 0.5871, 0.2644, 0.5871, 0.2644, 0.5871, 0.2644, 0.5871, 0.2644, 0.5871, 0.2644, 0.5871, 0.2644, 0.5871, 0.2644, 0.587, 0.2644, 0.587, 0.2644, 0.587, 0.2644, 0.587, 0.2644, 0.5871, 0.2644, 0.5871, 0.2644, 0.5871, 0.2644, 0.5871, 0.2644, 0.5871, 0.2644, 0.5871, 0.2644, 0.5871, 0.2644, 0.5871, 0.2644, 0.587, 0.2644, 0.587, 0.2644, 0.587, 0.2644, 0.587, 0.2644, 0.5871, 0.2644, 0.5871, 0.2644, 0.5871, 0.2644, 0.5871, 0.2644, 0.5871, 0.2644, 0.5871, 0.2644, 0.5871, 0.2644, 0.5871, 0.2644, 0.587, 0.2644, 0.587, 0.2644, 0.587, 0.2644, 0.587, 0.2644, 0.5871, 0.2644, 0.5871, 0.2644, 0.5871, 0.2644, 0.5871, 0.2644, 0.587, 0.2644, 0.587, 0.2644, 0.587, 0.2644, 0.587, 0.2644, 0.587, 0.2644, 0.587, 0.2644, 0.587, 0.2644, 0.587, 0.2644, 0.5871, 0.2644, 0.5871, 0.2644, 0.5871, 0.2644, 0.5871, 0.2644, 0.587, 0.2644, 0.587, 0.2644, 0.587, 0.2644, 0.587, 0.2644, 0.5871, 0.2644, 0.5871, 0.2644, 0.5871, 0.2644, 0.5871, 0.2644, 0.587, 0.2644, 0.587, 0.2644, 0.587, 0.2644, 0.587, 0.2644, 0.5871, 0.2644, 0.5871, 0.2644, 0.5871, 0.2644, 0.5871, 0.2644, 0.5871, 0.2644, 0.5871, 0.2644, 0.5871, 0.2644, 0.5871, 0.2644, 0.587, 0.2644, 0.587, 0.2644, 0.587, 0.2644, 0.587, 0.2644, 0.587, 0.2644, 0.587, 0.2644, 0.587, 0.2644, 0.587, 0.2644, 0.5871, 0.2644, 0.5871, 0.2644, 0.5871, 0.2644, 0.5871, 0.2644, 0.587, 0.2644, 0.587, 0.2644, 0.587, 0.2644, 0.587, 0.2644, 0.587, 0.2644, 0.587, 0.2644, 0.587, 0.2644, 0.587, 0.2644, 0.587, 0.2644, 0.587, 0.2644, 0.587, 0.2644, 0.587, 0.2644, 0.5871, 0.2644, 0.5871, 0.2644, 0.5871, 0.2644, 0.5871, 0.2644, 0.587, 0.2644, 0.587, 0.2644, 0.587, 0.2644, 0.587, 0.2644, 0.5871, 0.2644, 0.5871, 0.2644, 0.5871, 0.2644, 0.5871, 0.2644, 0.5871, 0.2644, 0.5871, 0.2644, 0.5871, 0.2644, 0.5871, 0.2644, 0.587, 0.2644, 0.587, 0.2644, 0.587, 0.2644, 0.587, 0.2644, 0.5871, 0.2644, 0.5871, 0.2644, 0.5871, 0.2644, 0.5871, 0.2644, 0.5871, 0.2644, 0.5871, 0.2644, 0.5871, 0.2644, 0.5871, 0.2644, 0.587, 0.2644, 0.587, 0.2644, 0.587, 0.2644, 0.587, 0.2644, 0.5871, 0.2644, 0.5871, 0.2644, 0.5871, 0.2644, 0.5871, 0.2644, 0.5871, 0.2644, 0.5871, 0.2644, 0.5871, 0.2644, 0.5871, 0.2644, 0.5871, 0.2644, 0.5871, 0.2644, 0.5871, 0.2644, 0.5871, 0.2644, 0.587, 0.2644, 0.587, 0.2644, 0.587, 0.2644, 0.587, 0.2644, 0.5871, 0.2644, 0.5871, 0.2644, 0.5871, 0.2644, 0.5871, 0.2644, 0.587, 0.2644, 0.587, 0.2644, 0.587, 0.2644, 0.587, 0.2644, 0.587, 0.2644, 0.587, 0.2644, 0.587, 0.2644, 0.587, 0.2644, 0.5871, 0.2644, 0.5871, 0.2644, 0.5871, 0.2644, 0.5871, 0.2644, 0.587, 0.2644, 0.587, 0.2644, 0.587, 0.2644, 0.587, 0.2644, 0.5871, 0.2644, 0.5871, 0.2644, 0.5871, 0.2644, 0.5871, 0.2644, 0.5871, 0.2644, 0.5871, 0.2644, 0.5871, 0.2644, 0.5871, 0.2644, 0.587, 0.2644, 0.587, 0.2644, 0.587, 0.2644, 0.587, 0.2644, 0.587, 0.2644, 0.587, 0.2644, 0.587, 0.2644, 0.587, 0.2644, 0.587, 0.2644, 0.587, 0.2644, 0.587, 0.2644, 0.587, 0.2644, 0.5871, 0.2644, 0.5871, 0.2644, 0.5871, 0.2644, 0.5871, 0.2644, 0.5871, 0.2644, 0.5871, 0.2644, 0.5871, 0.2644, 0.5871, 0.2644, 0.5871, 0.2644, 0.5871, 0.2644, 0.5871, 0.2644, 0.5871, 0.2644, 0.5871, 0.2644, 0.5871, 0.2644, 0.5871, 0.2644, 0.5871, 0.2644, 0.5871, 0.2644, 0.5871, 0.2644, 0.5871, 0.2644, 0.5871, 0.2644, 0.5871, 0.2644, 0.5871, 0.2644, 0.5871, 0.2644, 0.5871, 0.2644, 0.5871, 0.2644, 0.587, 0.2644, 0.587, 0.2644, 0.5871, 0.2644, 0.587, 0.2644, 0.587, 0.2644, 0.587, 0.2644, 0.587, 0.2644, 0.5871, 0.2644, 0.5871, 0.2644, 0.5871, 0.2644, 0.5871, 0.2644, 0.5871, 0.2644, 0.5871, 0.2644, 0.5871, 0.2644, 0.5871, 0.2644, 0.5871, 0.2644, 0.5871, 0.2644, 0.5871, 0.2644, 0.5871, 0.2644, 0.587, 0.2644, 0.587, 0.2644, 0.587, 0.2644, 0.587, 0.2644, 0.587, 0.2644, 0.587, 0.2644, 0.587, 0.2644, 0.587, 0.2644, 0.587, 0.2644, 0.587, 0.2644, 0.587, 0.2644, 0.587, 0.2644, 0.587, 0.2644, 0.587, 0.2644, 0.587, 0.2644, 0.587, 0.2644, 0.587, 0.2644, 0.587, 0.2644, 0.587, 0.2644, 0.587, 0.2644, 0.587, 0.2644, 0.587, 0.2644, 0.587, 0.2644, 0.587, 0.2644, 0.5871, 0.2644, 0.5871, 0.2644, 0.5871, 0.2644, 0.5871, 0.2644, 0.587, 0.2644, 0.587, 0.2644, 0.587, 0.2644, 0.587, 0.2644, 0.5871, 0.2644, 0.5871, 0.2644, 0.5871, 0.2644, 0.5871, 0.2644, 0.5871, 0.2644, 0.5871, 0.2644, 0.5871, 0.2644, 0.5871, 0.2644, 0.5871, 0.2644, 0.5871, 0.2644, 0.5871, 0.2644, 0.5871, 0.2644, 0.587, 0.2644, 0.587, 0.2644, 0.587, 0.2644, 0.587, 0.2644, 0.5871, 0.2644, 0.5871, 0.2644, 0.5871, 0.2644, 0.5871, 0.2644, 0.5871, 0.2644, 0.5871, 0.2644, 0.5871, 0.2644, 0.5871, 0.2644, 0.587, 0.2644, 0.587, 0.2644, 0.587, 0.2644, 0.587, 0.2644, 0.5871, 0.2644, 0.5871, 0.2644, 0.5871, 0.2644, 0.5871, 0.2644, 0.5871, 0.2644, 0.5871, 0.2644, 0.5871, 0.2644, 0.5871, 0.2644, 0.5871, 0.2644, 0.5871, 0.2644, 0.5871, 0.2644, 0.5871, 0.2644, 0.5871, 0.2644, 0.5871, 0.2644, 0.5871, 0.2644, 0.5871, 0.2644, 0.5871, 0.2644, 0.5871, 0.2644, 0.5871, 0.2644, 0.5871, 0.2644, 0.5871, 0.2644, 0.5871, 0.2644, 0.5871, 0.2644, 0.5871, 0.2644, 0.587, 0.2644, 0.587, 0.2644, 0.587, 0.2644, 0.587, 0.2644, 0.587, 0.2644, 0.587, 0.2644, 0.587, 0.2644, 0.587, 0.2644, 0.587, 0.2644, 0.587, 0.2644, 0.587, 0.2644, 0.587, 0.2644, 0.587, 0.2644, 0.587, 0.2644, 0.587, 0.2644, 0.587, 0.2644, 0.5871, 0.2644, 0.5871, 0.2644, 0.5871, 0.2644, 0.5871, 0.2644, 0.587, 0.2644, 0.587, 0.2644, 0.587, 0.2644, 0.587, 0.2644, 0.5871, 0.2644, 0.5871, 0.2644, 0.5871, 0.2644, 0.5871, 0.2644, 0.587, 0.2644, 0.587, 0.2644, 0.587, 0.2644, 0.587, 0.2644, 0.587, 0.2644, 0.587, 0.2644, 0.587, 0.2644, 0.587, 0.2644, 0.5871, 0.2644, 0.5871, 0.2644, 0.5871, 0.2644, 0.5871, 0.2644, 0.5871, 0.2644, 0.5871, 0.2644, 0.5871, 0.2644, 0.5871, 0.2644, 0.587, 0.2644, 0.587, 0.2644, 0.587, 0.2644, 0.587, 0.2644, 0.5871, 0.2644, 0.5871, 0.2644, 0.5871, 0.2644, 0.5871, 0.2644, 0.587, 0.2644, 0.587, 0.2644, 0.587, 0.2644, 0.587, 0.2644, 0.587, 0.2644, 0.587, 0.2644, 0.587, 0.2644, 0.587, 0.2644, 0.587, 0.2644, 0.587, 0.2644, 0.587, 0.2644, 0.587, 0.2644, 0.5871, 0.2644, 0.5871, 0.2644, 0.5871, 0.2644, 0.5871, 0.2644, 0.587, 0.2644, 0.587, 0.2644, 0.587, 0.2644, 0.587, 0.2644, 0.587, 0.2644, 0.587, 0.2644, 0.587, 0.2644, 0.587, 0.2644, 0.5871, 0.2644, 0.5871, 0.2644, 0.5871, 0.2644, 0.5871, 0.2644, 0.5871, 0.2644, 0.5871, 0.2644, 0.5871, 0.2644, 0.5871, 0.2644, 0.5871, 0.2644, 0.5871, 0.2644, 0.5871, 0.2644, 0.5871, 0.2644, 0.587, 0.2644, 0.587, 0.2644, 0.587, 0.2644, 0.587, 0.2644, 0.5871, 0.2644, 0.5871, 0.2644, 0.5871, 0.2644, 0.5871, 0.2644, 0.5871, 0.2644, 0.5871, 0.2644, 0.5871, 0.2644, 0.5871, 0.2644, 0.587, 0.2644, 0.587, 0.2644, 0.587, 0.2644, 0.587, 0.2644, 0.587, 0.2644, 0.587, 0.2644, 0.587, 0.2644, 0.587, 0.2644, 0.587, 0.2644, 0.587, 0.2644, 0.587, 0.2644, 0.587, 0.2644, 0.5871, 0.2644, 0.587, 0.2644, 0.587, 0.2644, 0.5871, 0.2644, 0.5871, 0.2644, 0.5871, 0.2644, 0.5871, 0.2644, 0.5871, 0.2644, 0.5871, 0.2644, 0.5871, 0.2644, 0.5871, 0.2644, 0.5871, 0.2644, 0.587, 0.2644, 0.587, 0.2644, 0.587, 0.2644, 0.5871, 0.2644, 0.5871, 0.2644, 0.5871, 0.2644, 0.5871, 0.2644, 0.5871, 0.2644, 0.587, 0.2644, 0.587, 0.2644, 0.587, 0.2644, 0.587, 0.2644, 0.587, 0.2644, 0.587, 0.2644, 0.587, 0.2644, 0.587, 0.2644, 0.587, 0.2644, 0.587, 0.2644, 0.587, 0.2644, 0.587, 0.2644, 0.5871, 0.2644, 0.587, 0.2644, 0.5871, 0.2644, 0.5871, 0.2644, 0.5871, 0.2644, 0.5871, 0.2644, 0.5871, 0.2644, 0.5871, 0.2644, 0.5871, 0.2644, 0.5871, 0.2644, 0.5871, 0.2644, 0.5871, 0.2644, 0.587, 0.2644, 0.587, 0.2644, 0.587, 0.2644, 0.587, 0.2644, 0.5871, 0.2644, 0.5871, 0.2644, 0.5871, 0.2644, 0.5871, 0.2644, 0.587, 0.2644, 0.587, 0.2644, 0.587, 0.2644, 0.587, 0.2644, 0.5871, 0.2644, 0.5871, 0.2644, 0.5871, 0.2644, 0.5871, 0.2644, 0.5871, 0.2644, 0.5871, 0.2644, 0.5871, 0.2644, 0.5871, 0.2644, 0.5871, 0.2644, 0.5871, 0.2644, 0.5871, 0.2644, 0.5871, 0.2644, 0.587, 0.2644, 0.587, 0.2644, 0.587, 0.2644, 0.587, 0.2644, 0.5871, 0.2644, 0.5871, 0.2644, 0.5871, 0.2644, 0.5871, 0.2644, 0.587, 0.2644, 0.587, 0.2644, 0.587, 0.2644, 0.587, 0.2644, 0.5871, 0.2644, 0.5871, 0.2644, 0.5871, 0.2644, 0.5871, 0.2644, 0.5871, 0.2644, 0.5871, 0.2644, 0.5871, 0.2644, 0.5871, 0.2644, 0.587, 0.2644, 0.587, 0.2644, 0.587, 0.2644, 0.587, 0.2644, 0.5871, 0.2644, 0.5871, 0.2644, 0.5871, 0.2644, 0.5871, 0.2644, 0.5871, 0.2644, 0.5871, 0.2644, 0.5871, 0.2644, 0.5871, 0.2644, 0.587, 0.2644, 0.587, 0.2644, 0.587, 0.2644, 0.587, 0.2644, 0.5871, 0.2644, 0.587, 0.2644, 0.587, 0.2644, 0.5871, 0.2644, 0.5871, 0.2644, 0.5871, 0.2644, 0.5871, 0.2644, 0.5871, 0.2644, 0.587, 0.2644, 0.587, 0.2644, 0.587, 0.2644, 0.587, 0.2644, 0.5871, 0.2644, 0.5871, 0.2644, 0.5871, 0.2644, 0.5871, 0.2644, 0.587, 0.2644, 0.587, 0.2644, 0.587, 0.2644, 0.587, 0.2644, 0.587, 0.2644, 0.587, 0.2644, 0.587, 0.2644, 0.587, 0.2644, 0.5871, 0.2644, 0.5871, 0.2644, 0.5871, 0.2644, 0.5871, 0.2644, 0.587, 0.2644, 0.587, 0.2644, 0.587, 0.2644, 0.587, 0.2644, 0.587, 0.2644, 0.587, 0.2644, 0.587, 0.2644, 0.587, 0.2644, 0.587, 0.2644, 0.587, 0.2644, 0.587, 0.2644, 0.587, 0.2644, 0.5871, 0.2644, 0.5871, 0.2644, 0.5871, 0.2644, 0.5871, 0.2644, 0.587, 0.2644, 0.587, 0.2644, 0.587, 0.2644, 0.587, 0.2644, 0.5871, 0.2644, 0.5871, 0.2644, 0.5871, 0.2644, 0.5871, 0.2644, 0.587, 0.2644, 0.587, 0.2644, 0.587, 0.2644, 0.587, 0.2644, 0.587, 0.2644, 0.587, 0.2644, 0.587, 0.2644, 0.587, 0.2644, 0.5871, 0.2644, 0.5871, 0.2644, 0.5871, 0.2644, 0.5871, 0.2644, 0.587, 0.2644, 0.587, 0.2644, 0.587, 0.2644, 0.587, 0.2644, 0.587, 0.2644, 0.587, 0.2644, 0.587, 0.2644, 0.587, 0.2644, 0.5871, 0.2644, 0.5871, 0.2644, 0.5871, 0.2644, 0.5871, 0.2644, 0.5871, 0.2644, 0.587, 0.2644, 0.587, 0.2644, 0.5871, 0.2644, 0.5871, 0.2644, 0.5871, 0.2644, 0.5871, 0.2644, 0.5871, 0.2644, 0.587, 0.2644, 0.587, 0.2644, 0.587, 0.2644, 0.587, 0.2644, 0.587, 0.2644, 0.587, 0.2644, 0.587, 0.2644, 0.587, 0.2644, 0.587, 0.2644, 0.587, 0.2644, 0.587, 0.2644, 0.587, 0.2644, 0.587, 0.2644, 0.587, 0.2644, 0.587, 0.2644, 0.587, 0.2644, 0.5871, 0.2644, 0.5871, 0.2644, 0.5871, 0.2644, 0.5871, 0.2644, 0.5871, 0.2644, 0.5871, 0.2644, 0.5871, 0.2644, 0.5871, 0.2644, 0.5871, 0.2644, 0.5871, 0.2644, 0.5871, 0.2644, 0.5871, 0.2644, 0.587, 0.2644, 0.587, 0.2644, 0.587, 0.2644, 0.587, 0.2644, 0.5871, 0.2644, 0.5871, 0.2644, 0.5871, 0.2644, 0.5871, 0.2644, 0.587, 0.2644, 0.587, 0.2644, 0.587, 0.2644, 0.587, 0.2644, 0.5871, 0.2644, 0.5871, 0.2644, 0.5871, 0.2644, 0.5871, 0.2644, 0.5871, 0.2644, 0.5871, 0.2644, 0.5871, 0.2644, 0.5871, 0.2644, 0.587, 0.2644, 0.587, 0.2644, 0.587, 0.2644, 0.587, 0.2644, 0.5871, 0.2644, 0.5871, 0.2644, 0.5871, 0.2644, 0.5871, 0.2644, 0.5871, 0.2644, 0.5871, 0.2644, 0.5871, 0.2644, 0.5871, 0.2644, 0.587, 0.2644, 0.587, 0.2644, 0.587, 0.2644, 0.587, 0.2644, 0.5871, 0.2644, 0.5871, 0.2644, 0.5871, 0.2644, 0.5871, 0.2644, 0.587, 0.2644, 0.587, 0.2644, 0.587, 0.2644, 0.587, 0.2644, 0.587, 0.2644, 0.587, 0.2644, 0.587, 0.2644, 0.587, 0.2644, 0.5871, 0.2644, 0.5871, 0.2644, 0.5871, 0.2644, 0.5871, 0.2644, 0.587, 0.2644, 0.587, 0.2644, 0.587, 0.2644, 0.587, 0.2644, 0.587, 0.2644, 0.587, 0.2644, 0.587, 0.2644, 0.587, 0.2644, 0.5871, 0.2644, 0.5871, 0.2644, 0.5871, 0.2644, 0.5871, 0.2644, 0.587, 0.2644, 0.587, 0.2644, 0.587, 0.2644, 0.587, 0.2644, 0.587, 0.2644, 0.587, 0.2644, 0.587, 0.2644, 0.587, 0.2644, 0.5871, 0.2644, 0.5871, 0.2644, 0.5871, 0.2644, 0.5871, 0.2644, 0.5871, 0.2644, 0.5871, 0.2644, 0.5871, 0.2644, 0.5871, 0.2644, 0.5871, 0.2644, 0.5871, 0.2644, 0.5871, 0.2644, 0.5871, 0.2644, 0.5871, 0.2644, 0.5871, 0.2644, 0.5871, 0.2644, 0.5871, 0.2644, 0.5871, 0.2644, 0.5871, 0.2644, 0.5871, 0.2644, 0.5871, 0.2644, 0.5871, 0.2644, 0.5871, 0.2644, 0.5871, 0.2644, 0.5871, 0.2644, 0.587, 0.2644, 0.587, 0.2644, 0.587, 0.2644, 0.587, 0.2644, 0.587, 0.2644, 0.587, 0.2644, 0.587, 0.2644, 0.587, 0.2644, 0.587, 0.2644, 0.587, 0.2644, 0.587, 0.2644, 0.587, 0.2644, 0.5871, 0.2644, 0.5871, 0.2644, 0.5871, 0.2644, 0.5871, 0.2644, 0.5871, 0.2644, 0.5871, 0.2644, 0.5871, 0.2644, 0.5871, 0.2644, 0.5871, 0.2644, 0.5871, 0.2644, 0.5871, 0.2644, 0.5871, 0.2644, 0.5871, 0.2644, 0.5871, 0.2644, 0.5871, 0.2644, 0.5871, 0.2644, 0.587, 0.2644, 0.587, 0.2644, 0.587, 0.2644, 0.587, 0.2644, 0.587, 0.2644, 0.587, 0.2644, 0.587, 0.2644, 0.587, 0.2644, 0.587, 0.2644, 0.587, 0.2644, 0.587, 0.2644, 0.587, 0.2644, 0.587, 0.2644, 0.587, 0.2644, 0.587, 0.2644, 0.587, 0.2644, 0.587, 0.2644, 0.587, 0.2644, 0.587, 0.2644, 0.587, 0.2644, 0.587, 0.2644, 0.587, 0.2644, 0.587, 0.2644, 0.587, 0.2644, 0.5871, 0.2644, 0.5871, 0.2644, 0.5871, 0.2644, 0.5871, 0.2644, 0.5871, 0.2644, 0.5871, 0.2644, 0.5871, 0.2644, 0.5871, 0.2644, 0.5871, 0.2644, 0.5871, 0.2644, 0.5871, 0.2644, 0.5871, 0.2644, 0.5871, 0.2644, 0.5871, 0.2644, 0.5871, 0.2644, 0.5871, 0.2644, 0.587, 0.2644, 0.587, 0.2644, 0.587, 0.2644, 0.587, 0.2644, 0.587, 0.2644, 0.587, 0.2644, 0.587, 0.2644, 0.587, 0.2644, 0.5871, 0.2644, 0.5871, 0.2644, 0.5871, 0.2644, 0.5871, 0.2644, 0.587, 0.2644, 0.587, 0.2644, 0.587, 0.2644, 0.587, 0.2644, 0.587, 0.2644, 0.587, 0.2644, 0.587, 0.2644, 0.587, 0.2644, 0.5871, 0.2644, 0.5871, 0.2644, 0.5871, 0.2644, 0.5871, 0.2644, 0.5871, 0.2644, 0.5871, 0.2644, 0.5871, 0.2644, 0.5871, 0.2644, 0.5871, 0.2644, 0.5871, 0.2644, 0.5871, 0.2644, 0.5871, 0.2644, 0.587, 0.2644, 0.587, 0.2644, 0.587, 0.2644, 0.587, 0.2644, 0.5871, 0.2644, 0.5871, 0.2644, 0.5871, 0.2644, 0.5871, 0.2644, 0.587, 0.2644, 0.587, 0.2644, 0.587, 0.2644, 0.587, 0.2644, 0.5871, 0.2644, 0.5871, 0.2644, 0.5871, 0.2644, 0.5871, 0.2644, 0.587, 0.2644, 0.587, 0.2644, 0.587, 0.2644, 0.587, 0.2644, 0.587, 0.2644, 0.587, 0.2644, 0.587, 0.2644, 0.587, 0.2644, 0.5871, 0.2644, 0.5871, 0.2644, 0.5871, 0.2644, 0.5871, 0.2644, 0.587, 0.2644, 0.587, 0.2644, 0.587, 0.2644, 0.587, 0.2644, 0.587, 0.2644, 0.587, 0.2644, 0.587, 0.2644, 0.587, 0.2644, 0.5871, 0.2644, 0.5871, 0.2644, 0.5871, 0.2644, 0.5871, 0.2644, 0.587, 0.2644, 0.587, 0.2644, 0.587, 0.2644, 0.587, 0.2644, 0.587, 0.2644, 0.587, 0.2644, 0.587, 0.2644, 0.587, 0.2644, 0.5871, 0.2644, 0.5871, 0.2644, 0.5871, 0.2644, 0.5871, 0.2644, 0.5871, 0.2644, 0.5871, 0.2644, 0.5871, 0.2644, 0.5871, 0.2644, 0.5871, 0.2644, 0.5871, 0.2644, 0.5871, 0.2644, 0.5871, 0.2644, 0.5871, 0.2644, 0.5871, 0.2644, 0.5871, 0.2644, 0.5871, 0.2644, 0.5871, 0.2644, 0.5871, 0.2644, 0.5871, 0.2644, 0.5871, 0.2644, 0.5871, 0.2644, 0.5871, 0.2644, 0.5871, 0.2644, 0.5871, 0.2644, 0.587, 0.2644, 0.587, 0.2644, 0.587, 0.2644, 0.587, 0.2644, 0.587, 0.2644, 0.587, 0.2644, 0.587, 0.2644, 0.587, 0.2644, 0.587, 0.2644, 0.587, 0.2644, 0.587, 0.2644, 0.587, 0.2644, 0.587, 0.2644, 0.587, 0.2644, 0.587, 0.2644, 0.587, 0.2644, 0.5871, 0.2644, 0.5871, 0.2644, 0.5871, 0.2644, 0.5871, 0.2644, 0.5871, 0.2644, 0.5871, 0.2644, 0.5871, 0.2644, 0.5871, 0.2644, 0.587, 0.2644, 0.587, 0.2644, 0.587, 0.2644, 0.587, 0.2644, 0.5871, 0.2644, 0.5871, 0.2644, 0.5871, 0.2644, 0.5871, 0.2644, 0.5871, 0.2644, 0.5871, 0.2644, 0.5871, 0.2644, 0.5871, 0.2644, 0.587, 0.2644, 0.587, 0.2644, 0.587, 0.2644, 0.587, 0.2644, 0.5871, 0.2644, 0.5871, 0.2644, 0.5871, 0.2644, 0.5871, 0.2644, 0.587, 0.2644, 0.587, 0.2644, 0.587, 0.2644, 0.587, 0.2644, 0.5871, 0.2644, 0.5871, 0.2644, 0.5871, 0.2644, 0.5871, 0.2644, 0.5871, 0.2644, 0.5871, 0.2644, 0.5871, 0.2644, 0.5871, 0.2644, 0.5871, 0.2644, 0.5871, 0.2644, 0.5871, 0.2644, 0.5871, 0.2644, 0.5871, 0.2644, 0.5871, 0.2644, 0.5871, 0.2644, 0.5871, 0.2644, 0.587, 0.2644, 0.587, 0.2644, 0.587, 0.2644, 0.587, 0.2644, 0.587, 0.2644, 0.587, 0.2644, 0.587, 0.2644, 0.587, 0.2644, 0.5871, 0.2644, 0.587, 0.2644, 0.587, 0.2644, 0.5871, 0.2644, 0.5871, 0.2644, 0.5871, 0.2644, 0.5871, 0.2644, 0.5871, 0.2644, 0.587, 0.2644, 0.587, 0.2644, 0.587, 0.2644, 0.587, 0.2644, 0.5871, 0.2644, 0.5871, 0.2644, 0.5871, 0.2644, 0.5871, 0.2644, 0.587, 0.2644, 0.587, 0.2644, 0.587, 0.2644, 0.587, 0.2644, 0.5871, 0.2644, 0.5871, 0.2644, 0.5871, 0.2644, 0.5871, 0.2644, 0.587, 0.2644, 0.587, 0.2644, 0.587, 0.2644, 0.587, 0.2644, 0.587, 0.2644, 0.587, 0.2644, 0.587, 0.2644, 0.587, 0.2644, 0.5871, 0.2644, 0.5871, 0.2644, 0.5871, 0.2644, 0.5871, 0.2644, 0.587, 0.2644, 0.587, 0.2644, 0.587, 0.2644, 0.587, 0.2644, 0.587, 0.2644, 0.587, 0.2644, 0.587, 0.2644, 0.587, 0.2644, 0.587, 0.2644, 0.587, 0.2644, 0.587, 0.2644, 0.587, 0.2644, 0.5871, 0.2644, 0.5871, 0.2644, 0.5871, 0.2644, 0.5871, 0.2644, 0.5871, 0.2644, 0.5871, 0.2644, 0.5871, 0.2644, 0.5871, 0.2644, 0.587, 0.2644, 0.587, 0.2644, 0.587, 0.2644, 0.587, 0.2644, 0.587, 0.2644, 0.587, 0.2644, 0.587, 0.2644, 0.587, 0.2644, 0.5871, 0.2644, 0.5871, 0.2644, 0.5871, 0.2644, 0.5871, 0.2644, 0.5871, 0.2644, 0.5871, 0.2644, 0.5871, 0.2644, 0.5871, 0.2644, 0.5871, 0.2644, 0.5871, 0.2644, 0.5871, 0.2644, 0.5871, 0.2644, 0.5871, 0.2644, 0.5871, 0.2644, 0.5871, 0.2644, 0.5871, 0.2644, 0.5871, 0.2644, 0.5871, 0.2644, 0.5871, 0.2644, 0.5871, 0.2644, 0.5871, 0.2644, 0.5871, 0.2644, 0.5871, 0.2644, 0.5871, 0.2644, 0.587, 0.2644, 0.587, 0.2644, 0.587, 0.2644, 0.587, 0.2644, 0.587, 0.2644, 0.587, 0.2644, 0.587, 0.2644, 0.587, 0.2644, 0.587, 0.2644, 0.587, 0.2644, 0.587, 0.2644, 0.587, 0.2644, 0.5871, 0.2644, 0.5871, 0.2644, 0.5871, 0.2644, 0.5871, 0.2582, 0.2273, 0.2582, 0.2273, 0.2582, 0.2274, 0.2582, 0.2273, 0.2582, 0.2273, 0.2582, 0.2273, 0.2582, 0.2273, 0.2582, 0.2273, 0.2582, 0.2273, 0.2582, 0.2273, 0.2582, 0.2273, 0.2582, 0.2273, 0.2582, 0.2273, 0.2582, 0.2273, 0.2582, 0.2273, 0.2582, 0.2273, 0.2582, 0.2273, 0.2582, 0.2273, 0.2582, 0.2273, 0.2582, 0.2273, 0.2582, 0.2273, 0.2582, 0.2273, 0.2582, 0.2273, 0.2582, 0.2274, 0.2582, 0.2273, 0.2582, 0.2273, 0.2582, 0.2273, 0.2582, 0.2273, 0.2582, 0.2273, 0.2582, 0.2273, 0.2581, 0.2273, 0.2581, 0.2273, 0.2581, 0.2273, 0.2581, 0.2273, 0.2581, 0.2273, 0.2581, 0.2273, 0.2582, 0.2273, 0.2582, 0.2273, 0.2581, 0.2273, 0.2581, 0.2273, 0.2581, 0.2273, 0.2581, 0.2273, 0.2581, 0.2274, 0.2581, 0.2273, 0.2581, 0.2273, 0.2582, 0.2273, 0.2582, 0.2274, 0.2581, 0.2274, 0.2582, 0.2273, 0.2582, 0.2273, 0.2582, 0.2273, 0.2582, 0.2274, 0.2582, 0.2273, 0.2582, 0.2273, 0.2582, 0.2273, 0.2582, 0.2273, 0.2644, 0.587, 0.2644, 0.587, 0.2644, 0.587, 0.2644, 0.587, 0.2644, 0.5871, 0.2644, 0.5871, 0.2644, 0.5871, 0.2644, 0.5871, 0.2644, 0.5871, 0.2644, 0.5871, 0.2644, 0.5871, 0.2644, 0.5871, 0.2644, 0.5871, 0.2644, 0.5871, 0.2644, 0.5871, 0.2644, 0.5871, 0.2644, 0.587, 0.2644, 0.587, 0.2644, 0.587, 0.2644, 0.587, 0.2644, 0.587, 0.2644, 0.587, 0.2644, 0.587, 0.2644, 0.587, 0.2644, 0.587, 0.2644, 0.587, 0.2644, 0.587, 0.2644, 0.587, 0.2644, 0.587, 0.2644, 0.587, 0.2644, 0.587, 0.2644, 0.587, 0.2644, 0.5871, 0.2644, 0.5871, 0.2644, 0.5871, 0.2644, 0.5871, 0.2644, 0.587, 0.2644, 0.587, 0.2644, 0.587, 0.2644, 0.587, 0.2644, 0.587, 0.2644, 0.587, 0.2644, 0.587, 0.2644, 0.587, 0.2644, 0.587, 0.2644, 0.587, 0.2644, 0.587, 0.2644, 0.587, 0.2644, 0.5871, 0.2644, 0.5871, 0.2644, 0.5871, 0.2644, 0.5871, 0.2644, 0.587, 0.2644, 0.587, 0.2644, 0.587, 0.2644, 0.587, 0.2644, 0.5871, 0.2644, 0.5871, 0.2644, 0.5871, 0.2644, 0.5871, 0.2644, 0.587, 0.2644, 0.587, 0.2644, 0.587, 0.2644, 0.587, 0.2644, 0.587, 0.2644, 0.587, 0.2644, 0.587, 0.2644, 0.587])
me_cube_001.use_remesh_preserve_volume = False
me_cube_001.use_remesh_preserve_attributes = False
me_cube_001.use_mirror_vertex_groups = False
me_cube_001.update()

# ---- objects
ob_house = bpy.data.objects.new('House', me_cube_001)

# ---- transforms, parenting, visibility, modifiers, constraints
ob_house.location = (0.0, 0.0, 0.0)
ob_house.lineart.crease_threshold = 0.0

# ---- collection membership
col_collection_1.objects.link(ob_house)

# ---- scene / render settings (as saved in the file)
scene.frame_start = 1; scene.frame_end = 250; scene.frame_set(1)
scene.render.engine = 'BLENDER_EEVEE_NEXT'
scene.render.resolution_percentage = 50
scene.render.dither_intensity = 0.0
scene.cycles.use_denoising = False
scene.cycles.samples = 128
scene.cycles.sampling_pattern = 'TABULATED_SOBOL'
scene.cycles.use_adaptive_sampling = False
scene.cycles.use_light_tree = False
scene.cycles.blur_glossy = 0.0
scene.cycles.sample_clamp_indirect = 0.0
scene.view_settings.view_transform = 'Standard'
bpy.context.view_layer.update()

# ---- added for rendering (the .blend has no active camera and no usable light): camera, sun
cam_auto = bpy.data.cameras.new('AutoCamera')
cam_auto.lens = 50.0
cam_auto.sensor_width = 36.0
cam_auto.clip_end = 1000.0
ob_auto_camera = bpy.data.objects.new('AutoCamera', cam_auto)
scene.collection.objects.link(ob_auto_camera)
ob_auto_camera.location = (33.1189, -39.7427, 30.58)
ob_auto_camera.rotation_euler = (1.09748, -7.21219e-08, 0.694738)
scene.camera = ob_auto_camera
light_auto_sun = bpy.data.lights.new('AutoSun', 'SUN')
light_auto_sun.energy = 3.0
light_auto_sun.angle = 0.0523599
ob_auto_sun = bpy.data.objects.new('AutoSun', light_auto_sun)
scene.collection.objects.link(ob_auto_sun)
ob_auto_sun.rotation_euler = (0.872665, 0.174533, 0.523599)
bpy.context.view_layer.update()
